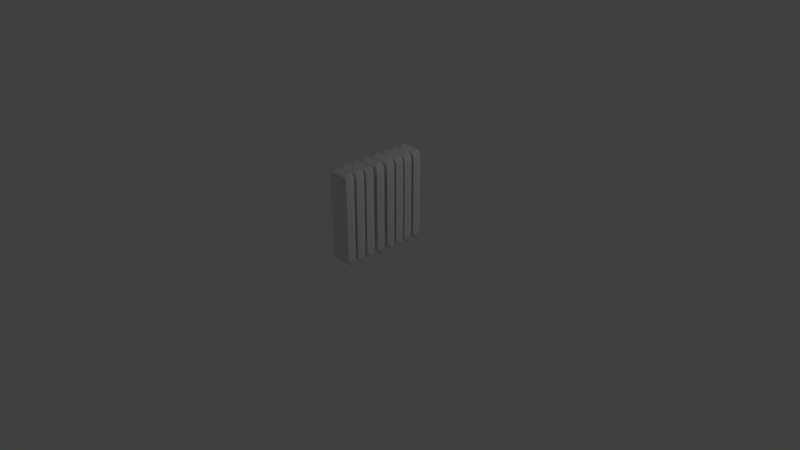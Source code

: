 # Source: Radiateur.blend  (saved by Blender 2.79.0; exported with 4.5.12 LTS)
import bpy
from mathutils import Matrix  # noqa: F401  (used for matrix-valued properties, if any)

bpy.ops.wm.read_factory_settings(use_empty=True)
scene = bpy.context.scene
scene.name = 'Scene'

# ---- collections
col_collection_1 = bpy.data.collections.new('Collection 1'); scene.collection.children.link(col_collection_1)

# ---- materials (node trees are filled in below, after node groups)
mat_material = bpy.data.materials.new('Material')
mat_material.alpha_threshold = 0.0
mat_material.use_transparent_shadow = False
mat_material.roughness = 0.5
mat_material.line_color = (0.0, 0.0, 0.0, 1.0)
mat_material_001 = bpy.data.materials.new('Material.001')
mat_material_001.alpha_threshold = 0.0
mat_material_001.use_transparent_shadow = False
mat_material_001.roughness = 0.5
mat_material_001.line_color = (0.0, 0.0, 0.0, 1.0)
mat_material_002 = bpy.data.materials.new('Material.002')
mat_material_002.alpha_threshold = 0.0
mat_material_002.use_transparent_shadow = False
mat_material_002.roughness = 0.5
mat_material_002.line_color = (0.0, 0.0, 0.0, 1.0)
mat_material_003 = bpy.data.materials.new('Material.003')
mat_material_003.alpha_threshold = 0.0
mat_material_003.use_transparent_shadow = False
mat_material_003.roughness = 0.5
mat_material_003.line_color = (0.0, 0.0, 0.0, 1.0)
mat_material_004 = bpy.data.materials.new('Material.004')
mat_material_004.alpha_threshold = 0.0
mat_material_004.use_transparent_shadow = False
mat_material_004.roughness = 0.5
mat_material_004.line_color = (0.0, 0.0, 0.0, 1.0)
mat_material_005 = bpy.data.materials.new('Material.005')
mat_material_005.alpha_threshold = 0.0
mat_material_005.use_transparent_shadow = False
mat_material_005.roughness = 0.5
mat_material_005.line_color = (0.0, 0.0, 0.0, 1.0)
mat_material_006 = bpy.data.materials.new('Material.006')
mat_material_006.alpha_threshold = 0.0
mat_material_006.use_transparent_shadow = False
mat_material_006.roughness = 0.5
mat_material_006.line_color = (0.0, 0.0, 0.0, 1.0)
mat_material_007 = bpy.data.materials.new('Material.007')
mat_material_007.alpha_threshold = 0.0
mat_material_007.use_transparent_shadow = False
mat_material_007.roughness = 0.5
mat_material_007.line_color = (0.0, 0.0, 0.0, 1.0)

# ---- material node trees

# ---- world
world_world = bpy.data.worlds.new('World'); scene.world = world_world
world_world.color = (0.05088, 0.05088, 0.05088)
world_world.use_sun_shadow = False
world_world.sun_shadow_jitter_overblur = 0.0
world_world.cycles.sampling_method = 'MANUAL'

# ---- cameras
cam_camera = bpy.data.cameras.new('Camera')
cam_camera.clip_end = 100.0
cam_camera.lens = 35.0
cam_camera.sensor_width = 32.0
cam_camera.sensor_height = 18.0
cam_camera.ortho_scale = 7.314
cam_camera.dof.focus_distance = 0.0
cam_camera.dof.aperture_fstop = 128.0

# ---- lights
light_lamp = bpy.data.lights.new('Lamp', 'POINT')
light_lamp.transmission_factor = 0.0
light_lamp.cutoff_distance = 30.0
light_lamp.energy = 100.0
light_lamp.shadow_buffer_clip_start = 1.001
light_lamp.shadow_soft_size = 0.1
light_lamp.shadow_maximum_resolution = 0.006
light_lamp.use_absolute_resolution = True

# ---- meshes
me_cylinder_004 = bpy.data.meshes.new('Cylinder.004')
me_cylinder_004.from_pydata([(0.0, 1.0, -1.0), (0.0, 1.0, 1.0), (0.3827, 0.9239, -1.0), (0.3827, 0.9239, 1.0), (0.7071, 0.7071, -1.0), (0.7071, 0.7071, 1.0), (0.9239, 0.3827, -1.0), (0.9239, 0.3827, 1.0), (1.0, -4.371e-08, -1.0), (1.0, -4.371e-08, 1.0), (0.9239, -0.3827, -1.0), (0.9239, -0.3827, 1.0), (0.7071, -0.7071, -1.0), (0.7071, -0.7071, 1.0), (0.3827, -0.9239, -1.0), (0.3827, -0.9239, 1.0), (1.51e-07, -1.0, -1.0), (1.51e-07, -1.0, 1.0), (-0.3827, -0.9239, -1.0), (-0.3827, -0.9239, 1.0), (-0.7071, -0.7071, -1.0), (-0.7071, -0.7071, 1.0), (-0.9239, -0.3827, -1.0), (-0.9239, -0.3827, 1.0), (-1.0, 1.192e-08, -1.0), (-1.0, 1.192e-08, 1.0), (-0.9239, 0.3827, -1.0), (-0.9239, 0.3827, 1.0), (-0.7071, 0.7071, -1.0), (-0.7071, 0.7071, 1.0), (-0.3827, 0.9239, -1.0), (-0.3827, 0.9239, 1.0)], [], [(0, 1, 3, 2), (2, 3, 5, 4), (4, 5, 7, 6), (6, 7, 9, 8), (8, 9, 11, 10), (10, 11, 13, 12), (12, 13, 15, 14), (14, 15, 17, 16), (16, 17, 19, 18), (18, 19, 21, 20), (20, 21, 23, 22), (22, 23, 25, 24), (24, 25, 27, 26), (26, 27, 29, 28), (3, 1, 31, 29, 27, 25, 23, 21, 19, 17, 15, 13, 11, 9, 7, 5), (28, 29, 31, 30), (30, 31, 1, 0), (0, 2, 4, 6, 8, 10, 12, 14, 16, 18, 20, 22, 24, 26, 28, 30)])
me_cylinder_004.use_remesh_preserve_volume = False
me_cylinder_004.use_remesh_preserve_attributes = False
me_cylinder_004.use_mirror_vertex_groups = False
me_cylinder_004.update()
me_cube = bpy.data.meshes.new('Cube')
me_cube.from_pydata([(0.933, 0.1755, -0.9307), (0.933, -0.1755, -0.9307), (-0.9123, -0.1755, -0.9368), (-0.9123, 0.1755, -0.9368), (0.9188, 0.1755, 0.9363), (0.9188, -0.1755, 0.9363), (-0.9157, -0.1755, 0.9416), (-0.9157, 0.1755, 0.9416), (1.032, -3.487e-08, -1.03), (-1.01, 3.461e-08, -1.037), (1.016, -1.275e-07, 1.036), (-1.014, 1.145e-08, 1.042), (0.8091, 0.1755, -0.9775), (-0.7831, 0.1755, -0.9775), (0.8091, -0.1755, -0.9775), (-0.7831, -0.1755, -0.9775), (0.8091, 0.1755, 0.9775), (-0.7831, 0.1755, 0.9775), (0.8091, -0.1755, 0.9775), (-0.7831, -0.1755, 0.9775), (-0.8675, -7.281e-08, 1.082), (0.8948, -1.191e-07, 1.082), (0.8948, -3.068e-08, -1.082), (-0.8675, -7.522e-09, -1.082), (0.9776, 0.1755, 0.8281), (0.9776, -0.1755, 0.8281), (-0.9774, -0.1755, 0.8281), (-0.9774, 0.1755, 0.8281), (-1.082, 1.322e-08, 0.9163), (1.081, -1.204e-07, 0.9163), (0.8276, 0.1796, 0.8471), (-0.8013, 0.1796, 0.8471), (0.8276, -0.1796, 0.8471), (-0.8013, -0.1796, 0.8471), (-1.082, 3.278e-08, -0.9114), (1.081, -4.218e-08, -0.9114), (0.8276, -0.1796, -0.8423), (-0.8013, -0.1796, -0.8423), (0.9776, 0.1755, -0.8233), (0.9776, -0.1755, -0.8233), (-0.9774, -0.1755, -0.8233), (-0.9774, 0.1755, -0.8233), (0.8276, 0.1796, -0.8423), (-0.8013, 0.1796, -0.8423)], [], [(23, 15, 2, 9), (20, 11, 6, 19), (29, 10, 5, 25), (33, 19, 6, 26), (28, 11, 7, 27), (43, 13, 3, 41), (26, 6, 11, 28), (24, 4, 10, 29), (17, 7, 11, 20), (13, 23, 9, 3), (0, 8, 22, 12), (12, 22, 23, 13), (4, 16, 21, 10), (16, 17, 20, 21), (38, 0, 12, 42), (42, 12, 13, 43), (25, 5, 18, 32), (32, 18, 19, 33), (10, 21, 18, 5), (21, 20, 19, 18), (8, 1, 14, 22), (22, 14, 15, 23), (36, 32, 33, 37), (39, 25, 32, 36), (16, 30, 31, 17), (4, 24, 30, 16), (38, 24, 29, 35), (40, 26, 28, 34), (17, 31, 27, 7), (34, 28, 27, 41), (37, 33, 26, 40), (35, 29, 25, 39), (8, 35, 39, 1), (15, 37, 40, 2), (9, 34, 41, 3), (2, 40, 34, 9), (0, 38, 35, 8), (1, 39, 36, 14), (14, 36, 37, 15), (30, 42, 43, 31), (24, 38, 42, 30), (31, 43, 41, 27)])
me_cube.materials.append(mat_material)
me_cube.use_remesh_preserve_volume = False
me_cube.use_remesh_preserve_attributes = False
me_cube.use_mirror_vertex_groups = False
me_cube.update()
me_cube_001 = bpy.data.meshes.new('Cube.001')
me_cube_001.from_pydata([(0.933, 0.1755, -0.9307), (0.933, -0.1755, -0.9307), (-0.9123, -0.1755, -0.9368), (-0.9123, 0.1755, -0.9368), (0.9188, 0.1755, 0.9363), (0.9188, -0.1755, 0.9363), (-0.9157, -0.1755, 0.9416), (-0.9157, 0.1755, 0.9416), (1.032, -3.487e-08, -1.03), (-1.01, 3.461e-08, -1.037), (1.016, -1.275e-07, 1.036), (-1.014, 1.145e-08, 1.042), (0.8091, 0.1755, -0.9775), (-0.7831, 0.1755, -0.9775), (0.8091, -0.1755, -0.9775), (-0.7831, -0.1755, -0.9775), (0.8091, 0.1755, 0.9775), (-0.7831, 0.1755, 0.9775), (0.8091, -0.1755, 0.9775), (-0.7831, -0.1755, 0.9775), (-0.8675, -7.281e-08, 1.082), (0.8948, -1.191e-07, 1.082), (0.8948, -3.068e-08, -1.082), (-0.8675, -7.522e-09, -1.082), (0.9776, 0.1755, 0.8281), (0.9776, -0.1755, 0.8281), (-0.9774, -0.1755, 0.8281), (-0.9774, 0.1755, 0.8281), (-1.082, 1.322e-08, 0.9163), (1.081, -1.204e-07, 0.9163), (0.8276, 0.1796, 0.8471), (-0.8013, 0.1796, 0.8471), (0.8276, -0.1796, 0.8471), (-0.8013, -0.1796, 0.8471), (-1.082, 3.278e-08, -0.9114), (1.081, -4.218e-08, -0.9114), (0.8276, -0.1796, -0.8423), (-0.8013, -0.1796, -0.8423), (0.9776, 0.1755, -0.8233), (0.9776, -0.1755, -0.8233), (-0.9774, -0.1755, -0.8233), (-0.9774, 0.1755, -0.8233), (0.8276, 0.1796, -0.8423), (-0.8013, 0.1796, -0.8423)], [], [(23, 15, 2, 9), (20, 11, 6, 19), (29, 10, 5, 25), (33, 19, 6, 26), (28, 11, 7, 27), (43, 13, 3, 41), (26, 6, 11, 28), (24, 4, 10, 29), (17, 7, 11, 20), (13, 23, 9, 3), (0, 8, 22, 12), (12, 22, 23, 13), (4, 16, 21, 10), (16, 17, 20, 21), (38, 0, 12, 42), (42, 12, 13, 43), (25, 5, 18, 32), (32, 18, 19, 33), (10, 21, 18, 5), (21, 20, 19, 18), (8, 1, 14, 22), (22, 14, 15, 23), (36, 32, 33, 37), (39, 25, 32, 36), (16, 30, 31, 17), (4, 24, 30, 16), (38, 24, 29, 35), (40, 26, 28, 34), (17, 31, 27, 7), (34, 28, 27, 41), (37, 33, 26, 40), (35, 29, 25, 39), (8, 35, 39, 1), (15, 37, 40, 2), (9, 34, 41, 3), (2, 40, 34, 9), (0, 38, 35, 8), (1, 39, 36, 14), (14, 36, 37, 15), (30, 42, 43, 31), (24, 38, 42, 30), (31, 43, 41, 27)])
me_cube_001.materials.append(mat_material_001)
me_cube_001.use_remesh_preserve_volume = False
me_cube_001.use_remesh_preserve_attributes = False
me_cube_001.use_mirror_vertex_groups = False
me_cube_001.update()
me_cube_002 = bpy.data.meshes.new('Cube.002')
me_cube_002.from_pydata([(0.933, 0.1755, -0.9307), (0.933, -0.1755, -0.9307), (-0.9123, -0.1755, -0.9368), (-0.9123, 0.1755, -0.9368), (0.9188, 0.1755, 0.9363), (0.9188, -0.1755, 0.9363), (-0.9157, -0.1755, 0.9416), (-0.9157, 0.1755, 0.9416), (1.032, -3.487e-08, -1.03), (-1.01, 3.461e-08, -1.037), (1.016, -1.275e-07, 1.036), (-1.014, 1.145e-08, 1.042), (0.8091, 0.1755, -0.9775), (-0.7831, 0.1755, -0.9775), (0.8091, -0.1755, -0.9775), (-0.7831, -0.1755, -0.9775), (0.8091, 0.1755, 0.9775), (-0.7831, 0.1755, 0.9775), (0.8091, -0.1755, 0.9775), (-0.7831, -0.1755, 0.9775), (-0.8675, -7.281e-08, 1.082), (0.8948, -1.191e-07, 1.082), (0.8948, -3.068e-08, -1.082), (-0.8675, -7.522e-09, -1.082), (0.9776, 0.1755, 0.8281), (0.9776, -0.1755, 0.8281), (-0.9774, -0.1755, 0.8281), (-0.9774, 0.1755, 0.8281), (-1.082, 1.322e-08, 0.9163), (1.081, -1.204e-07, 0.9163), (0.8276, 0.1796, 0.8471), (-0.8013, 0.1796, 0.8471), (0.8276, -0.1796, 0.8471), (-0.8013, -0.1796, 0.8471), (-1.082, 3.278e-08, -0.9114), (1.081, -4.218e-08, -0.9114), (0.8276, -0.1796, -0.8423), (-0.8013, -0.1796, -0.8423), (0.9776, 0.1755, -0.8233), (0.9776, -0.1755, -0.8233), (-0.9774, -0.1755, -0.8233), (-0.9774, 0.1755, -0.8233), (0.8276, 0.1796, -0.8423), (-0.8013, 0.1796, -0.8423)], [], [(23, 15, 2, 9), (20, 11, 6, 19), (29, 10, 5, 25), (33, 19, 6, 26), (28, 11, 7, 27), (43, 13, 3, 41), (26, 6, 11, 28), (24, 4, 10, 29), (17, 7, 11, 20), (13, 23, 9, 3), (0, 8, 22, 12), (12, 22, 23, 13), (4, 16, 21, 10), (16, 17, 20, 21), (38, 0, 12, 42), (42, 12, 13, 43), (25, 5, 18, 32), (32, 18, 19, 33), (10, 21, 18, 5), (21, 20, 19, 18), (8, 1, 14, 22), (22, 14, 15, 23), (36, 32, 33, 37), (39, 25, 32, 36), (16, 30, 31, 17), (4, 24, 30, 16), (38, 24, 29, 35), (40, 26, 28, 34), (17, 31, 27, 7), (34, 28, 27, 41), (37, 33, 26, 40), (35, 29, 25, 39), (8, 35, 39, 1), (15, 37, 40, 2), (9, 34, 41, 3), (2, 40, 34, 9), (0, 38, 35, 8), (1, 39, 36, 14), (14, 36, 37, 15), (30, 42, 43, 31), (24, 38, 42, 30), (31, 43, 41, 27)])
me_cube_002.materials.append(mat_material_002)
me_cube_002.use_remesh_preserve_volume = False
me_cube_002.use_remesh_preserve_attributes = False
me_cube_002.use_mirror_vertex_groups = False
me_cube_002.update()
me_cube_003 = bpy.data.meshes.new('Cube.003')
me_cube_003.from_pydata([(0.933, 0.1755, -0.9307), (0.933, -0.1755, -0.9307), (-0.9123, -0.1755, -0.9368), (-0.9123, 0.1755, -0.9368), (0.9188, 0.1755, 0.9363), (0.9188, -0.1755, 0.9363), (-0.9157, -0.1755, 0.9416), (-0.9157, 0.1755, 0.9416), (1.032, -3.487e-08, -1.03), (-1.01, 3.461e-08, -1.037), (1.016, -1.275e-07, 1.036), (-1.014, 1.145e-08, 1.042), (0.8091, 0.1755, -0.9775), (-0.7831, 0.1755, -0.9775), (0.8091, -0.1755, -0.9775), (-0.7831, -0.1755, -0.9775), (0.8091, 0.1755, 0.9775), (-0.7831, 0.1755, 0.9775), (0.8091, -0.1755, 0.9775), (-0.7831, -0.1755, 0.9775), (-0.8675, -7.281e-08, 1.082), (0.8948, -1.191e-07, 1.082), (0.8948, -3.068e-08, -1.082), (-0.8675, -7.522e-09, -1.082), (0.9776, 0.1755, 0.8281), (0.9776, -0.1755, 0.8281), (-0.9774, -0.1755, 0.8281), (-0.9774, 0.1755, 0.8281), (-1.082, 1.322e-08, 0.9163), (1.081, -1.204e-07, 0.9163), (0.8276, 0.1796, 0.8471), (-0.8013, 0.1796, 0.8471), (0.8276, -0.1796, 0.8471), (-0.8013, -0.1796, 0.8471), (-1.082, 3.278e-08, -0.9114), (1.081, -4.218e-08, -0.9114), (0.8276, -0.1796, -0.8423), (-0.8013, -0.1796, -0.8423), (0.9776, 0.1755, -0.8233), (0.9776, -0.1755, -0.8233), (-0.9774, -0.1755, -0.8233), (-0.9774, 0.1755, -0.8233), (0.8276, 0.1796, -0.8423), (-0.8013, 0.1796, -0.8423)], [], [(23, 15, 2, 9), (20, 11, 6, 19), (29, 10, 5, 25), (33, 19, 6, 26), (28, 11, 7, 27), (43, 13, 3, 41), (26, 6, 11, 28), (24, 4, 10, 29), (17, 7, 11, 20), (13, 23, 9, 3), (0, 8, 22, 12), (12, 22, 23, 13), (4, 16, 21, 10), (16, 17, 20, 21), (38, 0, 12, 42), (42, 12, 13, 43), (25, 5, 18, 32), (32, 18, 19, 33), (10, 21, 18, 5), (21, 20, 19, 18), (8, 1, 14, 22), (22, 14, 15, 23), (36, 32, 33, 37), (39, 25, 32, 36), (16, 30, 31, 17), (4, 24, 30, 16), (38, 24, 29, 35), (40, 26, 28, 34), (17, 31, 27, 7), (34, 28, 27, 41), (37, 33, 26, 40), (35, 29, 25, 39), (8, 35, 39, 1), (15, 37, 40, 2), (9, 34, 41, 3), (2, 40, 34, 9), (0, 38, 35, 8), (1, 39, 36, 14), (14, 36, 37, 15), (30, 42, 43, 31), (24, 38, 42, 30), (31, 43, 41, 27)])
me_cube_003.materials.append(mat_material_003)
me_cube_003.use_remesh_preserve_volume = False
me_cube_003.use_remesh_preserve_attributes = False
me_cube_003.use_mirror_vertex_groups = False
me_cube_003.update()
me_cube_004 = bpy.data.meshes.new('Cube.004')
me_cube_004.from_pydata([(0.933, 0.1755, -0.9307), (0.933, -0.1755, -0.9307), (-0.9123, -0.1755, -0.9368), (-0.9123, 0.1755, -0.9368), (0.9188, 0.1755, 0.9363), (0.9188, -0.1755, 0.9363), (-0.9157, -0.1755, 0.9416), (-0.9157, 0.1755, 0.9416), (1.032, -3.487e-08, -1.03), (-1.01, 3.461e-08, -1.037), (1.016, -1.275e-07, 1.036), (-1.014, 1.145e-08, 1.042), (0.8091, 0.1755, -0.9775), (-0.7831, 0.1755, -0.9775), (0.8091, -0.1755, -0.9775), (-0.7831, -0.1755, -0.9775), (0.8091, 0.1755, 0.9775), (-0.7831, 0.1755, 0.9775), (0.8091, -0.1755, 0.9775), (-0.7831, -0.1755, 0.9775), (-0.8675, -7.281e-08, 1.082), (0.8948, -1.191e-07, 1.082), (0.8948, -3.068e-08, -1.082), (-0.8675, -7.522e-09, -1.082), (0.9776, 0.1755, 0.8281), (0.9776, -0.1755, 0.8281), (-0.9774, -0.1755, 0.8281), (-0.9774, 0.1755, 0.8281), (-1.082, 1.322e-08, 0.9163), (1.081, -1.204e-07, 0.9163), (0.8276, 0.1796, 0.8471), (-0.8013, 0.1796, 0.8471), (0.8276, -0.1796, 0.8471), (-0.8013, -0.1796, 0.8471), (-1.082, 3.278e-08, -0.9114), (1.081, -4.218e-08, -0.9114), (0.8276, -0.1796, -0.8423), (-0.8013, -0.1796, -0.8423), (0.9776, 0.1755, -0.8233), (0.9776, -0.1755, -0.8233), (-0.9774, -0.1755, -0.8233), (-0.9774, 0.1755, -0.8233), (0.8276, 0.1796, -0.8423), (-0.8013, 0.1796, -0.8423)], [], [(23, 15, 2, 9), (20, 11, 6, 19), (29, 10, 5, 25), (33, 19, 6, 26), (28, 11, 7, 27), (43, 13, 3, 41), (26, 6, 11, 28), (24, 4, 10, 29), (17, 7, 11, 20), (13, 23, 9, 3), (0, 8, 22, 12), (12, 22, 23, 13), (4, 16, 21, 10), (16, 17, 20, 21), (38, 0, 12, 42), (42, 12, 13, 43), (25, 5, 18, 32), (32, 18, 19, 33), (10, 21, 18, 5), (21, 20, 19, 18), (8, 1, 14, 22), (22, 14, 15, 23), (36, 32, 33, 37), (39, 25, 32, 36), (16, 30, 31, 17), (4, 24, 30, 16), (38, 24, 29, 35), (40, 26, 28, 34), (17, 31, 27, 7), (34, 28, 27, 41), (37, 33, 26, 40), (35, 29, 25, 39), (8, 35, 39, 1), (15, 37, 40, 2), (9, 34, 41, 3), (2, 40, 34, 9), (0, 38, 35, 8), (1, 39, 36, 14), (14, 36, 37, 15), (30, 42, 43, 31), (24, 38, 42, 30), (31, 43, 41, 27)])
me_cube_004.materials.append(mat_material_004)
me_cube_004.use_remesh_preserve_volume = False
me_cube_004.use_remesh_preserve_attributes = False
me_cube_004.use_mirror_vertex_groups = False
me_cube_004.update()
me_cube_005 = bpy.data.meshes.new('Cube.005')
me_cube_005.from_pydata([(0.933, 0.1755, -0.9307), (0.933, -0.1755, -0.9307), (-0.9123, -0.1755, -0.9368), (-0.9123, 0.1755, -0.9368), (0.9188, 0.1755, 0.9363), (0.9188, -0.1755, 0.9363), (-0.9157, -0.1755, 0.9416), (-0.9157, 0.1755, 0.9416), (1.032, -3.487e-08, -1.03), (-1.01, 3.461e-08, -1.037), (1.016, -1.275e-07, 1.036), (-1.014, 1.145e-08, 1.042), (0.8091, 0.1755, -0.9775), (-0.7831, 0.1755, -0.9775), (0.8091, -0.1755, -0.9775), (-0.7831, -0.1755, -0.9775), (0.8091, 0.1755, 0.9775), (-0.7831, 0.1755, 0.9775), (0.8091, -0.1755, 0.9775), (-0.7831, -0.1755, 0.9775), (-0.8675, -7.281e-08, 1.082), (0.8948, -1.191e-07, 1.082), (0.8948, -3.068e-08, -1.082), (-0.8675, -7.522e-09, -1.082), (0.9776, 0.1755, 0.8281), (0.9776, -0.1755, 0.8281), (-0.9774, -0.1755, 0.8281), (-0.9774, 0.1755, 0.8281), (-1.082, 1.322e-08, 0.9163), (1.081, -1.204e-07, 0.9163), (0.8276, 0.1796, 0.8471), (-0.8013, 0.1796, 0.8471), (0.8276, -0.1796, 0.8471), (-0.8013, -0.1796, 0.8471), (-1.082, 3.278e-08, -0.9114), (1.081, -4.218e-08, -0.9114), (0.8276, -0.1796, -0.8423), (-0.8013, -0.1796, -0.8423), (0.9776, 0.1755, -0.8233), (0.9776, -0.1755, -0.8233), (-0.9774, -0.1755, -0.8233), (-0.9774, 0.1755, -0.8233), (0.8276, 0.1796, -0.8423), (-0.8013, 0.1796, -0.8423)], [], [(23, 15, 2, 9), (20, 11, 6, 19), (29, 10, 5, 25), (33, 19, 6, 26), (28, 11, 7, 27), (43, 13, 3, 41), (26, 6, 11, 28), (24, 4, 10, 29), (17, 7, 11, 20), (13, 23, 9, 3), (0, 8, 22, 12), (12, 22, 23, 13), (4, 16, 21, 10), (16, 17, 20, 21), (38, 0, 12, 42), (42, 12, 13, 43), (25, 5, 18, 32), (32, 18, 19, 33), (10, 21, 18, 5), (21, 20, 19, 18), (8, 1, 14, 22), (22, 14, 15, 23), (36, 32, 33, 37), (39, 25, 32, 36), (16, 30, 31, 17), (4, 24, 30, 16), (38, 24, 29, 35), (40, 26, 28, 34), (17, 31, 27, 7), (34, 28, 27, 41), (37, 33, 26, 40), (35, 29, 25, 39), (8, 35, 39, 1), (15, 37, 40, 2), (9, 34, 41, 3), (2, 40, 34, 9), (0, 38, 35, 8), (1, 39, 36, 14), (14, 36, 37, 15), (30, 42, 43, 31), (24, 38, 42, 30), (31, 43, 41, 27)])
me_cube_005.materials.append(mat_material_005)
me_cube_005.use_remesh_preserve_volume = False
me_cube_005.use_remesh_preserve_attributes = False
me_cube_005.use_mirror_vertex_groups = False
me_cube_005.update()
me_cube_006 = bpy.data.meshes.new('Cube.006')
me_cube_006.from_pydata([(0.933, 0.1755, -0.9307), (0.933, -0.1755, -0.9307), (-0.9123, -0.1755, -0.9368), (-0.9123, 0.1755, -0.9368), (0.9188, 0.1755, 0.9363), (0.9188, -0.1755, 0.9363), (-0.9157, -0.1755, 0.9416), (-0.9157, 0.1755, 0.9416), (1.032, -3.487e-08, -1.03), (-1.01, 3.461e-08, -1.037), (1.016, -1.275e-07, 1.036), (-1.014, 1.145e-08, 1.042), (0.8091, 0.1755, -0.9775), (-0.7831, 0.1755, -0.9775), (0.8091, -0.1755, -0.9775), (-0.7831, -0.1755, -0.9775), (0.8091, 0.1755, 0.9775), (-0.7831, 0.1755, 0.9775), (0.8091, -0.1755, 0.9775), (-0.7831, -0.1755, 0.9775), (-0.8675, -7.281e-08, 1.082), (0.8948, -1.191e-07, 1.082), (0.8948, -3.068e-08, -1.082), (-0.8675, -7.522e-09, -1.082), (0.9776, 0.1755, 0.8281), (0.9776, -0.1755, 0.8281), (-0.9774, -0.1755, 0.8281), (-0.9774, 0.1755, 0.8281), (-1.082, 1.322e-08, 0.9163), (1.081, -1.204e-07, 0.9163), (0.8276, 0.1796, 0.8471), (-0.8013, 0.1796, 0.8471), (0.8276, -0.1796, 0.8471), (-0.8013, -0.1796, 0.8471), (-1.082, 3.278e-08, -0.9114), (1.081, -4.218e-08, -0.9114), (0.8276, -0.1796, -0.8423), (-0.8013, -0.1796, -0.8423), (0.9776, 0.1755, -0.8233), (0.9776, -0.1755, -0.8233), (-0.9774, -0.1755, -0.8233), (-0.9774, 0.1755, -0.8233), (0.8276, 0.1796, -0.8423), (-0.8013, 0.1796, -0.8423)], [], [(23, 15, 2, 9), (20, 11, 6, 19), (29, 10, 5, 25), (33, 19, 6, 26), (28, 11, 7, 27), (43, 13, 3, 41), (26, 6, 11, 28), (24, 4, 10, 29), (17, 7, 11, 20), (13, 23, 9, 3), (0, 8, 22, 12), (12, 22, 23, 13), (4, 16, 21, 10), (16, 17, 20, 21), (38, 0, 12, 42), (42, 12, 13, 43), (25, 5, 18, 32), (32, 18, 19, 33), (10, 21, 18, 5), (21, 20, 19, 18), (8, 1, 14, 22), (22, 14, 15, 23), (36, 32, 33, 37), (39, 25, 32, 36), (16, 30, 31, 17), (4, 24, 30, 16), (38, 24, 29, 35), (40, 26, 28, 34), (17, 31, 27, 7), (34, 28, 27, 41), (37, 33, 26, 40), (35, 29, 25, 39), (8, 35, 39, 1), (15, 37, 40, 2), (9, 34, 41, 3), (2, 40, 34, 9), (0, 38, 35, 8), (1, 39, 36, 14), (14, 36, 37, 15), (30, 42, 43, 31), (24, 38, 42, 30), (31, 43, 41, 27)])
me_cube_006.materials.append(mat_material_006)
me_cube_006.use_remesh_preserve_volume = False
me_cube_006.use_remesh_preserve_attributes = False
me_cube_006.use_mirror_vertex_groups = False
me_cube_006.update()
me_cube_007 = bpy.data.meshes.new('Cube.007')
me_cube_007.from_pydata([(0.933, 0.1755, -0.9307), (0.933, -0.1755, -0.9307), (-0.9123, -0.1755, -0.9368), (-0.9123, 0.1755, -0.9368), (0.9188, 0.1755, 0.9363), (0.9188, -0.1755, 0.9363), (-0.9157, -0.1755, 0.9416), (-0.9157, 0.1755, 0.9416), (1.032, -3.487e-08, -1.03), (-1.01, 3.461e-08, -1.037), (1.016, -1.275e-07, 1.036), (-1.014, 1.145e-08, 1.042), (0.8091, 0.1755, -0.9775), (-0.7831, 0.1755, -0.9775), (0.8091, -0.1755, -0.9775), (-0.7831, -0.1755, -0.9775), (0.8091, 0.1755, 0.9775), (-0.7831, 0.1755, 0.9775), (0.8091, -0.1755, 0.9775), (-0.7831, -0.1755, 0.9775), (-0.8675, -7.281e-08, 1.082), (0.8948, -1.191e-07, 1.082), (0.8948, -3.068e-08, -1.082), (-0.8675, -7.522e-09, -1.082), (0.9776, 0.1755, 0.8281), (0.9776, -0.1755, 0.8281), (-0.9774, -0.1755, 0.8281), (-0.9774, 0.1755, 0.8281), (-1.082, 1.322e-08, 0.9163), (1.081, -1.204e-07, 0.9163), (0.8276, 0.1796, 0.8471), (-0.8013, 0.1796, 0.8471), (0.8276, -0.1796, 0.8471), (-0.8013, -0.1796, 0.8471), (-1.082, 3.278e-08, -0.9114), (1.081, -4.218e-08, -0.9114), (0.8276, -0.1796, -0.8423), (-0.8013, -0.1796, -0.8423), (0.9776, 0.1755, -0.8233), (0.9776, -0.1755, -0.8233), (-0.9774, -0.1755, -0.8233), (-0.9774, 0.1755, -0.8233), (0.8276, 0.1796, -0.8423), (-0.8013, 0.1796, -0.8423)], [], [(23, 15, 2, 9), (20, 11, 6, 19), (29, 10, 5, 25), (33, 19, 6, 26), (28, 11, 7, 27), (43, 13, 3, 41), (26, 6, 11, 28), (24, 4, 10, 29), (17, 7, 11, 20), (13, 23, 9, 3), (0, 8, 22, 12), (12, 22, 23, 13), (4, 16, 21, 10), (16, 17, 20, 21), (38, 0, 12, 42), (42, 12, 13, 43), (25, 5, 18, 32), (32, 18, 19, 33), (10, 21, 18, 5), (21, 20, 19, 18), (8, 1, 14, 22), (22, 14, 15, 23), (36, 32, 33, 37), (39, 25, 32, 36), (16, 30, 31, 17), (4, 24, 30, 16), (38, 24, 29, 35), (40, 26, 28, 34), (17, 31, 27, 7), (34, 28, 27, 41), (37, 33, 26, 40), (35, 29, 25, 39), (8, 35, 39, 1), (15, 37, 40, 2), (9, 34, 41, 3), (2, 40, 34, 9), (0, 38, 35, 8), (1, 39, 36, 14), (14, 36, 37, 15), (30, 42, 43, 31), (24, 38, 42, 30), (31, 43, 41, 27)])
me_cube_007.materials.append(mat_material_007)
me_cube_007.use_remesh_preserve_volume = False
me_cube_007.use_remesh_preserve_attributes = False
me_cube_007.use_mirror_vertex_groups = False
me_cube_007.update()
me_cylinder_002 = bpy.data.meshes.new('Cylinder.002')
me_cylinder_002.from_pydata([(0.0, 1.0, -1.0), (0.0, 1.0, 1.0), (0.02454, 0.9997, -1.0), (0.02454, 0.9997, 1.0), (0.04907, 0.9988, -1.0), (0.04907, 0.9988, 1.0), (0.07356, 0.9973, -1.0), (0.07356, 0.9973, 1.0), (0.09802, 0.9952, -1.0), (0.09802, 0.9952, 1.0), (0.1224, 0.9925, -1.0), (0.1224, 0.9925, 1.0), (0.1467, 0.9892, -1.0), (0.1467, 0.9892, 1.0), (0.171, 0.9853, -1.0), (0.171, 0.9853, 1.0), (0.1951, 0.9808, -1.0), (0.1951, 0.9808, 1.0), (0.2191, 0.9757, -1.0), (0.2191, 0.9757, 1.0), (0.243, 0.97, -1.0), (0.243, 0.97, 1.0), (0.2667, 0.9638, -1.0), (0.2667, 0.9638, 1.0), (0.2903, 0.9569, -1.0), (0.2903, 0.9569, 1.0), (0.3137, 0.9495, -1.0), (0.3137, 0.9495, 1.0), (0.3369, 0.9415, -1.0), (0.3369, 0.9415, 1.0), (0.3599, 0.933, -1.0), (0.3599, 0.933, 1.0), (0.3827, 0.9239, -1.0), (0.3827, 0.9239, 1.0), (0.4052, 0.9142, -1.0), (0.4052, 0.9142, 1.0), (0.4276, 0.904, -1.0), (0.4276, 0.904, 1.0), (0.4496, 0.8932, -1.0), (0.4496, 0.8932, 1.0), (0.4714, 0.8819, -1.0), (0.4714, 0.8819, 1.0), (0.4929, 0.8701, -1.0), (0.4929, 0.8701, 1.0), (0.5141, 0.8577, -1.0), (0.5141, 0.8577, 1.0), (0.535, 0.8449, -1.0), (0.535, 0.8449, 1.0), (0.5556, 0.8315, -1.0), (0.5556, 0.8315, 1.0), (0.5758, 0.8176, -1.0), (0.5758, 0.8176, 1.0), (0.5957, 0.8032, -1.0), (0.5957, 0.8032, 1.0), (0.6152, 0.7883, -1.0), (0.6152, 0.7883, 1.0), (0.6344, 0.773, -1.0), (0.6344, 0.773, 1.0), (0.6532, 0.7572, -1.0), (0.6532, 0.7572, 1.0), (0.6716, 0.741, -1.0), (0.6716, 0.741, 1.0), (0.6895, 0.7242, -1.0), (0.6895, 0.7242, 1.0), (0.7071, 0.7071, -1.0), (0.7071, 0.7071, 1.0), (0.7242, 0.6895, -1.0), (0.7242, 0.6895, 1.0), (0.741, 0.6716, -1.0), (0.741, 0.6716, 1.0), (0.7572, 0.6532, -1.0), (0.7572, 0.6532, 1.0), (0.773, 0.6344, -1.0), (0.773, 0.6344, 1.0), (0.7883, 0.6152, -1.0), (0.7883, 0.6152, 1.0), (0.8032, 0.5957, -1.0), (0.8032, 0.5957, 1.0), (0.8176, 0.5758, -1.0), (0.8176, 0.5758, 1.0), (0.8315, 0.5556, -1.0), (0.8315, 0.5556, 1.0), (0.8449, 0.535, -1.0), (0.8449, 0.535, 1.0), (0.8577, 0.5141, -1.0), (0.8577, 0.5141, 1.0), (0.8701, 0.4929, -1.0), (0.8701, 0.4929, 1.0), (0.8819, 0.4714, -1.0), (0.8819, 0.4714, 1.0), (0.8932, 0.4496, -1.0), (0.8932, 0.4496, 1.0), (0.904, 0.4276, -1.0), (0.904, 0.4276, 1.0), (0.9142, 0.4052, -1.0), (0.9142, 0.4052, 1.0), (0.9239, 0.3827, -1.0), (0.9239, 0.3827, 1.0), (0.933, 0.3599, -1.0), (0.933, 0.3599, 1.0), (0.9415, 0.3369, -1.0), (0.9415, 0.3369, 1.0), (0.9495, 0.3137, -1.0), (0.9495, 0.3137, 1.0), (0.9569, 0.2903, -1.0), (0.9569, 0.2903, 1.0), (0.9638, 0.2667, -1.0), (0.9638, 0.2667, 1.0), (0.97, 0.243, -1.0), (0.97, 0.243, 1.0), (0.9757, 0.2191, -1.0), (0.9757, 0.2191, 1.0), (0.9808, 0.1951, -1.0), (0.9808, 0.1951, 1.0), (0.9853, 0.171, -1.0), (0.9853, 0.171, 1.0), (0.9892, 0.1467, -1.0), (0.9892, 0.1467, 1.0), (0.9925, 0.1224, -1.0), (0.9925, 0.1224, 1.0), (0.9952, 0.09802, -1.0), (0.9952, 0.09802, 1.0), (0.9973, 0.07357, -1.0), (0.9973, 0.07357, 1.0), (0.9988, 0.04907, -1.0), (0.9988, 0.04907, 1.0), (0.9997, 0.02454, -1.0), (0.9997, 0.02454, 1.0), (1.0, 9.1e-07, -1.0), (1.0, 9.1e-07, 1.0), (0.9997, -0.02454, -1.0), (0.9997, -0.02454, 1.0), (0.9988, -0.04907, -1.0), (0.9988, -0.04907, 1.0), (0.9973, -0.07356, -1.0), (0.9973, -0.07356, 1.0), (0.9952, -0.09802, -1.0), (0.9952, -0.09802, 1.0), (0.9925, -0.1224, -1.0), (0.9925, -0.1224, 1.0), (0.9892, -0.1467, -1.0), (0.9892, -0.1467, 1.0), (0.9853, -0.171, -1.0), (0.9853, -0.171, 1.0), (0.9808, -0.1951, -1.0), (0.9808, -0.1951, 1.0), (0.9757, -0.2191, -1.0), (0.9757, -0.2191, 1.0), (0.97, -0.243, -1.0), (0.97, -0.243, 1.0), (0.9638, -0.2667, -1.0), (0.9638, -0.2667, 1.0), (0.9569, -0.2903, -1.0), (0.9569, -0.2903, 1.0), (0.9495, -0.3137, -1.0), (0.9495, -0.3137, 1.0), (0.9415, -0.3369, -1.0), (0.9415, -0.3369, 1.0), (0.933, -0.3599, -1.0), (0.933, -0.3599, 1.0), (0.9239, -0.3827, -1.0), (0.9239, -0.3827, 1.0), (0.9142, -0.4052, -1.0), (0.9142, -0.4052, 1.0), (0.904, -0.4276, -1.0), (0.904, -0.4276, 1.0), (0.8932, -0.4496, -1.0), (0.8932, -0.4496, 1.0), (0.8819, -0.4714, -1.0), (0.8819, -0.4714, 1.0), (0.8701, -0.4929, -1.0), (0.8701, -0.4929, 1.0), (0.8577, -0.5141, -1.0), (0.8577, -0.5141, 1.0), (0.8449, -0.535, -1.0), (0.8449, -0.535, 1.0), (0.8315, -0.5556, -1.0), (0.8315, -0.5556, 1.0), (0.8176, -0.5758, -1.0), (0.8176, -0.5758, 1.0), (0.8032, -0.5957, -1.0), (0.8032, -0.5957, 1.0), (0.7883, -0.6152, -1.0), (0.7883, -0.6152, 1.0), (0.773, -0.6344, -1.0), (0.773, -0.6344, 1.0), (0.7572, -0.6532, -1.0), (0.7572, -0.6532, 1.0), (0.741, -0.6716, -1.0), (0.741, -0.6716, 1.0), (0.7242, -0.6895, -1.0), (0.7242, -0.6895, 1.0), (0.7071, -0.7071, -1.0), (0.7071, -0.7071, 1.0), (0.6895, -0.7242, -1.0), (0.6895, -0.7242, 1.0), (0.6716, -0.741, -1.0), (0.6716, -0.741, 1.0), (0.6532, -0.7572, -1.0), (0.6532, -0.7572, 1.0), (0.6344, -0.773, -1.0), (0.6344, -0.773, 1.0), (0.6152, -0.7883, -1.0), (0.6152, -0.7883, 1.0), (0.5957, -0.8032, -1.0), (0.5957, -0.8032, 1.0), (0.5758, -0.8176, -1.0), (0.5758, -0.8176, 1.0), (0.5556, -0.8315, -1.0), (0.5556, -0.8315, 1.0), (0.535, -0.8449, -1.0), (0.535, -0.8449, 1.0), (0.5141, -0.8577, -1.0), (0.5141, -0.8577, 1.0), (0.4929, -0.8701, -1.0), (0.4929, -0.8701, 1.0), (0.4714, -0.8819, -1.0), (0.4714, -0.8819, 1.0), (0.4496, -0.8932, -1.0), (0.4496, -0.8932, 1.0), (0.4276, -0.904, -1.0), (0.4276, -0.904, 1.0), (0.4052, -0.9142, -1.0), (0.4052, -0.9142, 1.0), (0.3827, -0.9239, -1.0), (0.3827, -0.9239, 1.0), (0.3599, -0.933, -1.0), (0.3599, -0.933, 1.0), (0.3369, -0.9415, -1.0), (0.3369, -0.9415, 1.0), (0.3137, -0.9495, -1.0), (0.3137, -0.9495, 1.0), (0.2903, -0.9569, -1.0), (0.2903, -0.9569, 1.0), (0.2667, -0.9638, -1.0), (0.2667, -0.9638, 1.0), (0.243, -0.97, -1.0), (0.243, -0.97, 1.0), (0.2191, -0.9757, -1.0), (0.2191, -0.9757, 1.0), (0.1951, -0.9808, -1.0), (0.1951, -0.9808, 1.0), (0.171, -0.9853, -1.0), (0.171, -0.9853, 1.0), (0.1467, -0.9892, -1.0), (0.1467, -0.9892, 1.0), (0.1224, -0.9925, -1.0), (0.1224, -0.9925, 1.0), (0.09802, -0.9952, -1.0), (0.09802, -0.9952, 1.0), (0.07356, -0.9973, -1.0), (0.07356, -0.9973, 1.0), (0.04907, -0.9988, -1.0), (0.04907, -0.9988, 1.0), (0.02454, -0.9997, -1.0), (0.02454, -0.9997, 1.0), (-1.518e-06, -1.0, -1.0), (-1.518e-06, -1.0, 1.0), (-0.02454, -0.9997, -1.0), (-0.02454, -0.9997, 1.0), (-0.04907, -0.9988, -1.0), (-0.04907, -0.9988, 1.0), (-0.07357, -0.9973, -1.0), (-0.07357, -0.9973, 1.0), (-0.09802, -0.9952, -1.0), (-0.09802, -0.9952, 1.0), (-0.1224, -0.9925, -1.0), (-0.1224, -0.9925, 1.0), (-0.1467, -0.9892, -1.0), (-0.1467, -0.9892, 1.0), (-0.171, -0.9853, -1.0), (-0.171, -0.9853, 1.0), (-0.1951, -0.9808, -1.0), (-0.1951, -0.9808, 1.0), (-0.2191, -0.9757, -1.0), (-0.2191, -0.9757, 1.0), (-0.243, -0.97, -1.0), (-0.243, -0.97, 1.0), (-0.2667, -0.9638, -1.0), (-0.2667, -0.9638, 1.0), (-0.2903, -0.9569, -1.0), (-0.2903, -0.9569, 1.0), (-0.3137, -0.9495, -1.0), (-0.3137, -0.9495, 1.0), (-0.3369, -0.9415, -1.0), (-0.3369, -0.9415, 1.0), (-0.3599, -0.933, -1.0), (-0.3599, -0.933, 1.0), (-0.3827, -0.9239, -1.0), (-0.3827, -0.9239, 1.0), (-0.4052, -0.9142, -1.0), (-0.4052, -0.9142, 1.0), (-0.4276, -0.904, -1.0), (-0.4276, -0.904, 1.0), (-0.4496, -0.8932, -1.0), (-0.4496, -0.8932, 1.0), (-0.4714, -0.8819, -1.0), (-0.4714, -0.8819, 1.0), (-0.4929, -0.8701, -1.0), (-0.4929, -0.8701, 1.0), (-0.5141, -0.8577, -1.0), (-0.5141, -0.8577, 1.0), (-0.535, -0.8449, -1.0), (-0.535, -0.8449, 1.0), (-0.5556, -0.8315, -1.0), (-0.5556, -0.8315, 1.0), (-0.5758, -0.8176, -1.0), (-0.5758, -0.8176, 1.0), (-0.5957, -0.8032, -1.0), (-0.5957, -0.8032, 1.0), (-0.6152, -0.7883, -1.0), (-0.6152, -0.7883, 1.0), (-0.6344, -0.773, -1.0), (-0.6344, -0.773, 1.0), (-0.6532, -0.7572, -1.0), (-0.6532, -0.7572, 1.0), (-0.6716, -0.7409, -1.0), (-0.6716, -0.7409, 1.0), (-0.6895, -0.7242, -1.0), (-0.6895, -0.7242, 1.0), (-0.7071, -0.7071, -1.0), (-0.7071, -0.7071, 1.0), (-0.7242, -0.6895, -1.0), (-0.7242, -0.6895, 1.0), (-0.741, -0.6716, -1.0), (-0.741, -0.6716, 1.0), (-0.7572, -0.6532, -1.0), (-0.7572, -0.6532, 1.0), (-0.773, -0.6344, -1.0), (-0.773, -0.6344, 1.0), (-0.7883, -0.6152, -1.0), (-0.7883, -0.6152, 1.0), (-0.8032, -0.5957, -1.0), (-0.8032, -0.5957, 1.0), (-0.8176, -0.5758, -1.0), (-0.8176, -0.5758, 1.0), (-0.8315, -0.5556, -1.0), (-0.8315, -0.5556, 1.0), (-0.8449, -0.535, -1.0), (-0.8449, -0.535, 1.0), (-0.8577, -0.5141, -1.0), (-0.8577, -0.5141, 1.0), (-0.8701, -0.4929, -1.0), (-0.8701, -0.4929, 1.0), (-0.8819, -0.4714, -1.0), (-0.8819, -0.4714, 1.0), (-0.8932, -0.4496, -1.0), (-0.8932, -0.4496, 1.0), (-0.904, -0.4276, -1.0), (-0.904, -0.4276, 1.0), (-0.9142, -0.4052, -1.0), (-0.9142, -0.4052, 1.0), (-0.9239, -0.3827, -1.0), (-0.9239, -0.3827, 1.0), (-0.933, -0.3599, -1.0), (-0.933, -0.3599, 1.0), (-0.9415, -0.3369, -1.0), (-0.9415, -0.3369, 1.0), (-0.9495, -0.3137, -1.0), (-0.9495, -0.3137, 1.0), (-0.9569, -0.2903, -1.0), (-0.9569, -0.2903, 1.0), (-0.9638, -0.2667, -1.0), (-0.9638, -0.2667, 1.0), (-0.97, -0.243, -1.0), (-0.97, -0.243, 1.0), (-0.9757, -0.2191, -1.0), (-0.9757, -0.2191, 1.0), (-0.9808, -0.1951, -1.0), (-0.9808, -0.1951, 1.0), (-0.9853, -0.171, -1.0), (-0.9853, -0.171, 1.0), (-0.9892, -0.1467, -1.0), (-0.9892, -0.1467, 1.0), (-0.9925, -0.1224, -1.0), (-0.9925, -0.1224, 1.0), (-0.9952, -0.09801, -1.0), (-0.9952, -0.09801, 1.0), (-0.9973, -0.07356, -1.0), (-0.9973, -0.07356, 1.0), (-0.9988, -0.04906, -1.0), (-0.9988, -0.04906, 1.0), (-0.9997, -0.02454, -1.0), (-0.9997, -0.02454, 1.0), (-1.0, 5.734e-06, -1.0), (-1.0, 5.734e-06, 1.0), (-0.9997, 0.02455, -1.0), (-0.9997, 0.02455, 1.0), (-0.9988, 0.04907, -1.0), (-0.9988, 0.04907, 1.0), (-0.9973, 0.07357, -1.0), (-0.9973, 0.07357, 1.0), (-0.9952, 0.09802, -1.0), (-0.9952, 0.09802, 1.0), (-0.9925, 0.1224, -1.0), (-0.9925, 0.1224, 1.0), (-0.9892, 0.1467, -1.0), (-0.9892, 0.1467, 1.0), (-0.9853, 0.171, -1.0), (-0.9853, 0.171, 1.0), (-0.9808, 0.1951, -1.0), (-0.9808, 0.1951, 1.0), (-0.9757, 0.2191, -1.0), (-0.9757, 0.2191, 1.0), (-0.97, 0.243, -1.0), (-0.97, 0.243, 1.0), (-0.9638, 0.2667, -1.0), (-0.9638, 0.2667, 1.0), (-0.9569, 0.2903, -1.0), (-0.9569, 0.2903, 1.0), (-0.9495, 0.3137, -1.0), (-0.9495, 0.3137, 1.0), (-0.9415, 0.3369, -1.0), (-0.9415, 0.3369, 1.0), (-0.933, 0.3599, -1.0), (-0.933, 0.3599, 1.0), (-0.9239, 0.3827, -1.0), (-0.9239, 0.3827, 1.0), (-0.9142, 0.4052, -1.0), (-0.9142, 0.4052, 1.0), (-0.904, 0.4276, -1.0), (-0.904, 0.4276, 1.0), (-0.8932, 0.4496, -1.0), (-0.8932, 0.4496, 1.0), (-0.8819, 0.4714, -1.0), (-0.8819, 0.4714, 1.0), (-0.8701, 0.4929, -1.0), (-0.8701, 0.4929, 1.0), (-0.8577, 0.5141, -1.0), (-0.8577, 0.5141, 1.0), (-0.8448, 0.535, -1.0), (-0.8448, 0.535, 1.0), (-0.8315, 0.5556, -1.0), (-0.8315, 0.5556, 1.0), (-0.8176, 0.5758, -1.0), (-0.8176, 0.5758, 1.0), (-0.8032, 0.5957, -1.0), (-0.8032, 0.5957, 1.0), (-0.7883, 0.6152, -1.0), (-0.7883, 0.6152, 1.0), (-0.773, 0.6344, -1.0), (-0.773, 0.6344, 1.0), (-0.7572, 0.6532, -1.0), (-0.7572, 0.6532, 1.0), (-0.7409, 0.6716, -1.0), (-0.7409, 0.6716, 1.0), (-0.7242, 0.6895, -1.0), (-0.7242, 0.6895, 1.0), (-0.7071, 0.7071, -1.0), (-0.7071, 0.7071, 1.0), (-0.6895, 0.7243, -1.0), (-0.6895, 0.7243, 1.0), (-0.6716, 0.741, -1.0), (-0.6716, 0.741, 1.0), (-0.6532, 0.7572, -1.0), (-0.6532, 0.7572, 1.0), (-0.6344, 0.773, -1.0), (-0.6344, 0.773, 1.0), (-0.6152, 0.7884, -1.0), (-0.6152, 0.7884, 1.0), (-0.5957, 0.8032, -1.0), (-0.5957, 0.8032, 1.0), (-0.5758, 0.8176, -1.0), (-0.5758, 0.8176, 1.0), (-0.5556, 0.8315, -1.0), (-0.5556, 0.8315, 1.0), (-0.535, 0.8449, -1.0), (-0.535, 0.8449, 1.0), (-0.5141, 0.8577, -1.0), (-0.5141, 0.8577, 1.0), (-0.4929, 0.8701, -1.0), (-0.4929, 0.8701, 1.0), (-0.4714, 0.8819, -1.0), (-0.4714, 0.8819, 1.0), (-0.4496, 0.8932, -1.0), (-0.4496, 0.8932, 1.0), (-0.4275, 0.904, -1.0), (-0.4275, 0.904, 1.0), (-0.4052, 0.9142, -1.0), (-0.4052, 0.9142, 1.0), (-0.3827, 0.9239, -1.0), (-0.3827, 0.9239, 1.0), (-0.3599, 0.933, -1.0), (-0.3599, 0.933, 1.0), (-0.3369, 0.9415, -1.0), (-0.3369, 0.9415, 1.0), (-0.3137, 0.9495, -1.0), (-0.3137, 0.9495, 1.0), (-0.2903, 0.9569, -1.0), (-0.2903, 0.9569, 1.0), (-0.2667, 0.9638, -1.0), (-0.2667, 0.9638, 1.0), (-0.243, 0.97, -1.0), (-0.243, 0.97, 1.0), (-0.2191, 0.9757, -1.0), (-0.2191, 0.9757, 1.0), (-0.1951, 0.9808, -1.0), (-0.1951, 0.9808, 1.0), (-0.171, 0.9853, -1.0), (-0.171, 0.9853, 1.0), (-0.1467, 0.9892, -1.0), (-0.1467, 0.9892, 1.0), (-0.1224, 0.9925, -1.0), (-0.1224, 0.9925, 1.0), (-0.09801, 0.9952, -1.0), (-0.09801, 0.9952, 1.0), (-0.07355, 0.9973, -1.0), (-0.07355, 0.9973, 1.0), (-0.04906, 0.9988, -1.0), (-0.04906, 0.9988, 1.0), (-0.02453, 0.9997, -1.0), (-0.02453, 0.9997, 1.0)], [], [(0, 1, 3, 2), (2, 3, 5, 4), (4, 5, 7, 6), (6, 7, 9, 8), (8, 9, 11, 10), (10, 11, 13, 12), (12, 13, 15, 14), (14, 15, 17, 16), (16, 17, 19, 18), (18, 19, 21, 20), (20, 21, 23, 22), (22, 23, 25, 24), (24, 25, 27, 26), (26, 27, 29, 28), (28, 29, 31, 30), (30, 31, 33, 32), (32, 33, 35, 34), (34, 35, 37, 36), (36, 37, 39, 38), (38, 39, 41, 40), (40, 41, 43, 42), (42, 43, 45, 44), (44, 45, 47, 46), (46, 47, 49, 48), (48, 49, 51, 50), (50, 51, 53, 52), (52, 53, 55, 54), (54, 55, 57, 56), (56, 57, 59, 58), (58, 59, 61, 60), (60, 61, 63, 62), (62, 63, 65, 64), (64, 65, 67, 66), (66, 67, 69, 68), (68, 69, 71, 70), (70, 71, 73, 72), (72, 73, 75, 74), (74, 75, 77, 76), (76, 77, 79, 78), (78, 79, 81, 80), (80, 81, 83, 82), (82, 83, 85, 84), (84, 85, 87, 86), (86, 87, 89, 88), (88, 89, 91, 90), (90, 91, 93, 92), (92, 93, 95, 94), (94, 95, 97, 96), (96, 97, 99, 98), (98, 99, 101, 100), (100, 101, 103, 102), (102, 103, 105, 104), (104, 105, 107, 106), (106, 107, 109, 108), (108, 109, 111, 110), (110, 111, 113, 112), (112, 113, 115, 114), (114, 115, 117, 116), (116, 117, 119, 118), (118, 119, 121, 120), (120, 121, 123, 122), (122, 123, 125, 124), (124, 125, 127, 126), (126, 127, 129, 128), (128, 129, 131, 130), (130, 131, 133, 132), (132, 133, 135, 134), (134, 135, 137, 136), (136, 137, 139, 138), (138, 139, 141, 140), (140, 141, 143, 142), (142, 143, 145, 144), (144, 145, 147, 146), (146, 147, 149, 148), (148, 149, 151, 150), (150, 151, 153, 152), (152, 153, 155, 154), (154, 155, 157, 156), (156, 157, 159, 158), (158, 159, 161, 160), (160, 161, 163, 162), (162, 163, 165, 164), (164, 165, 167, 166), (166, 167, 169, 168), (168, 169, 171, 170), (170, 171, 173, 172), (172, 173, 175, 174), (174, 175, 177, 176), (176, 177, 179, 178), (178, 179, 181, 180), (180, 181, 183, 182), (182, 183, 185, 184), (184, 185, 187, 186), (186, 187, 189, 188), (188, 189, 191, 190), (190, 191, 193, 192), (192, 193, 195, 194), (194, 195, 197, 196), (196, 197, 199, 198), (198, 199, 201, 200), (200, 201, 203, 202), (202, 203, 205, 204), (204, 205, 207, 206), (206, 207, 209, 208), (208, 209, 211, 210), (210, 211, 213, 212), (212, 213, 215, 214), (214, 215, 217, 216), (216, 217, 219, 218), (218, 219, 221, 220), (220, 221, 223, 222), (222, 223, 225, 224), (224, 225, 227, 226), (226, 227, 229, 228), (228, 229, 231, 230), (230, 231, 233, 232), (232, 233, 235, 234), (234, 235, 237, 236), (236, 237, 239, 238), (238, 239, 241, 240), (240, 241, 243, 242), (242, 243, 245, 244), (244, 245, 247, 246), (246, 247, 249, 248), (248, 249, 251, 250), (250, 251, 253, 252), (252, 253, 255, 254), (254, 255, 257, 256), (256, 257, 259, 258), (258, 259, 261, 260), (260, 261, 263, 262), (262, 263, 265, 264), (264, 265, 267, 266), (266, 267, 269, 268), (268, 269, 271, 270), (270, 271, 273, 272), (272, 273, 275, 274), (274, 275, 277, 276), (276, 277, 279, 278), (278, 279, 281, 280), (280, 281, 283, 282), (282, 283, 285, 284), (284, 285, 287, 286), (286, 287, 289, 288), (288, 289, 291, 290), (290, 291, 293, 292), (292, 293, 295, 294), (294, 295, 297, 296), (296, 297, 299, 298), (298, 299, 301, 300), (300, 301, 303, 302), (302, 303, 305, 304), (304, 305, 307, 306), (306, 307, 309, 308), (308, 309, 311, 310), (310, 311, 313, 312), (312, 313, 315, 314), (314, 315, 317, 316), (316, 317, 319, 318), (318, 319, 321, 320), (320, 321, 323, 322), (322, 323, 325, 324), (324, 325, 327, 326), (326, 327, 329, 328), (328, 329, 331, 330), (330, 331, 333, 332), (332, 333, 335, 334), (334, 335, 337, 336), (336, 337, 339, 338), (338, 339, 341, 340), (340, 341, 343, 342), (342, 343, 345, 344), (344, 345, 347, 346), (346, 347, 349, 348), (348, 349, 351, 350), (350, 351, 353, 352), (352, 353, 355, 354), (354, 355, 357, 356), (356, 357, 359, 358), (358, 359, 361, 360), (360, 361, 363, 362), (362, 363, 365, 364), (364, 365, 367, 366), (366, 367, 369, 368), (368, 369, 371, 370), (370, 371, 373, 372), (372, 373, 375, 374), (374, 375, 377, 376), (376, 377, 379, 378), (378, 379, 381, 380), (380, 381, 383, 382), (382, 383, 385, 384), (384, 385, 387, 386), (386, 387, 389, 388), (388, 389, 391, 390), (390, 391, 393, 392), (392, 393, 395, 394), (394, 395, 397, 396), (396, 397, 399, 398), (398, 399, 401, 400), (400, 401, 403, 402), (402, 403, 405, 404), (404, 405, 407, 406), (406, 407, 409, 408), (408, 409, 411, 410), (410, 411, 413, 412), (412, 413, 415, 414), (414, 415, 417, 416), (416, 417, 419, 418), (418, 419, 421, 420), (420, 421, 423, 422), (422, 423, 425, 424), (424, 425, 427, 426), (426, 427, 429, 428), (428, 429, 431, 430), (430, 431, 433, 432), (432, 433, 435, 434), (434, 435, 437, 436), (436, 437, 439, 438), (438, 439, 441, 440), (440, 441, 443, 442), (442, 443, 445, 444), (444, 445, 447, 446), (446, 447, 449, 448), (448, 449, 451, 450), (450, 451, 453, 452), (452, 453, 455, 454), (454, 455, 457, 456), (456, 457, 459, 458), (458, 459, 461, 460), (460, 461, 463, 462), (462, 463, 465, 464), (464, 465, 467, 466), (466, 467, 469, 468), (468, 469, 471, 470), (470, 471, 473, 472), (472, 473, 475, 474), (474, 475, 477, 476), (476, 477, 479, 478), (478, 479, 481, 480), (480, 481, 483, 482), (482, 483, 485, 484), (484, 485, 487, 486), (486, 487, 489, 488), (488, 489, 491, 490), (490, 491, 493, 492), (492, 493, 495, 494), (494, 495, 497, 496), (496, 497, 499, 498), (498, 499, 501, 500), (500, 501, 503, 502), (502, 503, 505, 504), (504, 505, 507, 506), (506, 507, 509, 508), (3, 1, 511, 509, 507, 505, 503, 501, 499, 497, 495, 493, 491, 489, 487, 485, 483, 481, 479, 477, 475, 473, 471, 469, 467, 465, 463, 461, 459, 457, 455, 453, 451, 449, 447, 445, 443, 441, 439, 437, 435, 433, 431, 429, 427, 425, 423, 421, 419, 417, 415, 413, 411, 409, 407, 405, 403, 401, 399, 397, 395, 393, 391, 389, 387, 385, 383, 381, 379, 377, 375, 373, 371, 369, 367, 365, 363, 361, 359, 357, 355, 353, 351, 349, 347, 345, 343, 341, 339, 337, 335, 333, 331, 329, 327, 325, 323, 321, 319, 317, 315, 313, 311, 309, 307, 305, 303, 301, 299, 297, 295, 293, 291, 289, 287, 285, 283, 281, 279, 277, 275, 273, 271, 269, 267, 265, 263, 261, 259, 257, 255, 253, 251, 249, 247, 245, 243, 241, 239, 237, 235, 233, 231, 229, 227, 225, 223, 221, 219, 217, 215, 213, 211, 209, 207, 205, 203, 201, 199, 197, 195, 193, 191, 189, 187, 185, 183, 181, 179, 177, 175, 173, 171, 169, 167, 165, 163, 161, 159, 157, 155, 153, 151, 149, 147, 145, 143, 141, 139, 137, 135, 133, 131, 129, 127, 125, 123, 121, 119, 117, 115, 113, 111, 109, 107, 105, 103, 101, 99, 97, 95, 93, 91, 89, 87, 85, 83, 81, 79, 77, 75, 73, 71, 69, 67, 65, 63, 61, 59, 57, 55, 53, 51, 49, 47, 45, 43, 41, 39, 37, 35, 33, 31, 29, 27, 25, 23, 21, 19, 17, 15, 13, 11, 9, 7, 5), (508, 509, 511, 510), (510, 511, 1, 0), (0, 2, 4, 6, 8, 10, 12, 14, 16, 18, 20, 22, 24, 26, 28, 30, 32, 34, 36, 38, 40, 42, 44, 46, 48, 50, 52, 54, 56, 58, 60, 62, 64, 66, 68, 70, 72, 74, 76, 78, 80, 82, 84, 86, 88, 90, 92, 94, 96, 98, 100, 102, 104, 106, 108, 110, 112, 114, 116, 118, 120, 122, 124, 126, 128, 130, 132, 134, 136, 138, 140, 142, 144, 146, 148, 150, 152, 154, 156, 158, 160, 162, 164, 166, 168, 170, 172, 174, 176, 178, 180, 182, 184, 186, 188, 190, 192, 194, 196, 198, 200, 202, 204, 206, 208, 210, 212, 214, 216, 218, 220, 222, 224, 226, 228, 230, 232, 234, 236, 238, 240, 242, 244, 246, 248, 250, 252, 254, 256, 258, 260, 262, 264, 266, 268, 270, 272, 274, 276, 278, 280, 282, 284, 286, 288, 290, 292, 294, 296, 298, 300, 302, 304, 306, 308, 310, 312, 314, 316, 318, 320, 322, 324, 326, 328, 330, 332, 334, 336, 338, 340, 342, 344, 346, 348, 350, 352, 354, 356, 358, 360, 362, 364, 366, 368, 370, 372, 374, 376, 378, 380, 382, 384, 386, 388, 390, 392, 394, 396, 398, 400, 402, 404, 406, 408, 410, 412, 414, 416, 418, 420, 422, 424, 426, 428, 430, 432, 434, 436, 438, 440, 442, 444, 446, 448, 450, 452, 454, 456, 458, 460, 462, 464, 466, 468, 470, 472, 474, 476, 478, 480, 482, 484, 486, 488, 490, 492, 494, 496, 498, 500, 502, 504, 506, 508, 510)])
me_cylinder_002.use_remesh_preserve_volume = False
me_cylinder_002.use_remesh_preserve_attributes = False
me_cylinder_002.use_mirror_vertex_groups = False
me_cylinder_002.update()
me_cylinder_003 = bpy.data.meshes.new('Cylinder.003')
me_cylinder_003.from_pydata([(0.0, 1.0, -1.0), (0.0, 1.0, 1.0), (0.02454, 0.9997, -1.0), (0.02454, 0.9997, 1.0), (0.04907, 0.9988, -1.0), (0.04907, 0.9988, 1.0), (0.07356, 0.9973, -1.0), (0.07356, 0.9973, 1.0), (0.09802, 0.9952, -1.0), (0.09802, 0.9952, 1.0), (0.1224, 0.9925, -1.0), (0.1224, 0.9925, 1.0), (0.1467, 0.9892, -1.0), (0.1467, 0.9892, 1.0), (0.171, 0.9853, -1.0), (0.171, 0.9853, 1.0), (0.1951, 0.9808, -1.0), (0.1951, 0.9808, 1.0), (0.2191, 0.9757, -1.0), (0.2191, 0.9757, 1.0), (0.243, 0.97, -1.0), (0.243, 0.97, 1.0), (0.2667, 0.9638, -1.0), (0.2667, 0.9638, 1.0), (0.2903, 0.9569, -1.0), (0.2903, 0.9569, 1.0), (0.3137, 0.9495, -1.0), (0.3137, 0.9495, 1.0), (0.3369, 0.9415, -1.0), (0.3369, 0.9415, 1.0), (0.3599, 0.933, -1.0), (0.3599, 0.933, 1.0), (0.3827, 0.9239, -1.0), (0.3827, 0.9239, 1.0), (0.4052, 0.9142, -1.0), (0.4052, 0.9142, 1.0), (0.4276, 0.904, -1.0), (0.4276, 0.904, 1.0), (0.4496, 0.8932, -1.0), (0.4496, 0.8932, 1.0), (0.4714, 0.8819, -1.0), (0.4714, 0.8819, 1.0), (0.4929, 0.8701, -1.0), (0.4929, 0.8701, 1.0), (0.5141, 0.8577, -1.0), (0.5141, 0.8577, 1.0), (0.535, 0.8449, -1.0), (0.535, 0.8449, 1.0), (0.5556, 0.8315, -1.0), (0.5556, 0.8315, 1.0), (0.5758, 0.8176, -1.0), (0.5758, 0.8176, 1.0), (0.5957, 0.8032, -1.0), (0.5957, 0.8032, 1.0), (0.6152, 0.7883, -1.0), (0.6152, 0.7883, 1.0), (0.6344, 0.773, -1.0), (0.6344, 0.773, 1.0), (0.6532, 0.7572, -1.0), (0.6532, 0.7572, 1.0), (0.6716, 0.741, -1.0), (0.6716, 0.741, 1.0), (0.6895, 0.7242, -1.0), (0.6895, 0.7242, 1.0), (0.7071, 0.7071, -1.0), (0.7071, 0.7071, 1.0), (0.7242, 0.6895, -1.0), (0.7242, 0.6895, 1.0), (0.741, 0.6716, -1.0), (0.741, 0.6716, 1.0), (0.7572, 0.6532, -1.0), (0.7572, 0.6532, 1.0), (0.773, 0.6344, -1.0), (0.773, 0.6344, 1.0), (0.7883, 0.6152, -1.0), (0.7883, 0.6152, 1.0), (0.8032, 0.5957, -1.0), (0.8032, 0.5957, 1.0), (0.8176, 0.5758, -1.0), (0.8176, 0.5758, 1.0), (0.8315, 0.5556, -1.0), (0.8315, 0.5556, 1.0), (0.8449, 0.535, -1.0), (0.8449, 0.535, 1.0), (0.8577, 0.5141, -1.0), (0.8577, 0.5141, 1.0), (0.8701, 0.4929, -1.0), (0.8701, 0.4929, 1.0), (0.8819, 0.4714, -1.0), (0.8819, 0.4714, 1.0), (0.8932, 0.4496, -1.0), (0.8932, 0.4496, 1.0), (0.904, 0.4276, -1.0), (0.904, 0.4276, 1.0), (0.9142, 0.4052, -1.0), (0.9142, 0.4052, 1.0), (0.9239, 0.3827, -1.0), (0.9239, 0.3827, 1.0), (0.933, 0.3599, -1.0), (0.933, 0.3599, 1.0), (0.9415, 0.3369, -1.0), (0.9415, 0.3369, 1.0), (0.9495, 0.3137, -1.0), (0.9495, 0.3137, 1.0), (0.9569, 0.2903, -1.0), (0.9569, 0.2903, 1.0), (0.9638, 0.2667, -1.0), (0.9638, 0.2667, 1.0), (0.97, 0.243, -1.0), (0.97, 0.243, 1.0), (0.9757, 0.2191, -1.0), (0.9757, 0.2191, 1.0), (0.9808, 0.1951, -1.0), (0.9808, 0.1951, 1.0), (0.9853, 0.171, -1.0), (0.9853, 0.171, 1.0), (0.9892, 0.1467, -1.0), (0.9892, 0.1467, 1.0), (0.9925, 0.1224, -1.0), (0.9925, 0.1224, 1.0), (0.9952, 0.09802, -1.0), (0.9952, 0.09802, 1.0), (0.9973, 0.07357, -1.0), (0.9973, 0.07357, 1.0), (0.9988, 0.04907, -1.0), (0.9988, 0.04907, 1.0), (0.9997, 0.02454, -1.0), (0.9997, 0.02454, 1.0), (1.0, 9.1e-07, -1.0), (1.0, 9.1e-07, 1.0), (0.9997, -0.02454, -1.0), (0.9997, -0.02454, 1.0), (0.9988, -0.04907, -1.0), (0.9988, -0.04907, 1.0), (0.9973, -0.07356, -1.0), (0.9973, -0.07356, 1.0), (0.9952, -0.09802, -1.0), (0.9952, -0.09802, 1.0), (0.9925, -0.1224, -1.0), (0.9925, -0.1224, 1.0), (0.9892, -0.1467, -1.0), (0.9892, -0.1467, 1.0), (0.9853, -0.171, -1.0), (0.9853, -0.171, 1.0), (0.9808, -0.1951, -1.0), (0.9808, -0.1951, 1.0), (0.9757, -0.2191, -1.0), (0.9757, -0.2191, 1.0), (0.97, -0.243, -1.0), (0.97, -0.243, 1.0), (0.9638, -0.2667, -1.0), (0.9638, -0.2667, 1.0), (0.9569, -0.2903, -1.0), (0.9569, -0.2903, 1.0), (0.9495, -0.3137, -1.0), (0.9495, -0.3137, 1.0), (0.9415, -0.3369, -1.0), (0.9415, -0.3369, 1.0), (0.933, -0.3599, -1.0), (0.933, -0.3599, 1.0), (0.9239, -0.3827, -1.0), (0.9239, -0.3827, 1.0), (0.9142, -0.4052, -1.0), (0.9142, -0.4052, 1.0), (0.904, -0.4276, -1.0), (0.904, -0.4276, 1.0), (0.8932, -0.4496, -1.0), (0.8932, -0.4496, 1.0), (0.8819, -0.4714, -1.0), (0.8819, -0.4714, 1.0), (0.8701, -0.4929, -1.0), (0.8701, -0.4929, 1.0), (0.8577, -0.5141, -1.0), (0.8577, -0.5141, 1.0), (0.8449, -0.535, -1.0), (0.8449, -0.535, 1.0), (0.8315, -0.5556, -1.0), (0.8315, -0.5556, 1.0), (0.8176, -0.5758, -1.0), (0.8176, -0.5758, 1.0), (0.8032, -0.5957, -1.0), (0.8032, -0.5957, 1.0), (0.7883, -0.6152, -1.0), (0.7883, -0.6152, 1.0), (0.773, -0.6344, -1.0), (0.773, -0.6344, 1.0), (0.7572, -0.6532, -1.0), (0.7572, -0.6532, 1.0), (0.741, -0.6716, -1.0), (0.741, -0.6716, 1.0), (0.7242, -0.6895, -1.0), (0.7242, -0.6895, 1.0), (0.7071, -0.7071, -1.0), (0.7071, -0.7071, 1.0), (0.6895, -0.7242, -1.0), (0.6895, -0.7242, 1.0), (0.6716, -0.741, -1.0), (0.6716, -0.741, 1.0), (0.6532, -0.7572, -1.0), (0.6532, -0.7572, 1.0), (0.6344, -0.773, -1.0), (0.6344, -0.773, 1.0), (0.6152, -0.7883, -1.0), (0.6152, -0.7883, 1.0), (0.5957, -0.8032, -1.0), (0.5957, -0.8032, 1.0), (0.5758, -0.8176, -1.0), (0.5758, -0.8176, 1.0), (0.5556, -0.8315, -1.0), (0.5556, -0.8315, 1.0), (0.535, -0.8449, -1.0), (0.535, -0.8449, 1.0), (0.5141, -0.8577, -1.0), (0.5141, -0.8577, 1.0), (0.4929, -0.8701, -1.0), (0.4929, -0.8701, 1.0), (0.4714, -0.8819, -1.0), (0.4714, -0.8819, 1.0), (0.4496, -0.8932, -1.0), (0.4496, -0.8932, 1.0), (0.4276, -0.904, -1.0), (0.4276, -0.904, 1.0), (0.4052, -0.9142, -1.0), (0.4052, -0.9142, 1.0), (0.3827, -0.9239, -1.0), (0.3827, -0.9239, 1.0), (0.3599, -0.933, -1.0), (0.3599, -0.933, 1.0), (0.3369, -0.9415, -1.0), (0.3369, -0.9415, 1.0), (0.3137, -0.9495, -1.0), (0.3137, -0.9495, 1.0), (0.2903, -0.9569, -1.0), (0.2903, -0.9569, 1.0), (0.2667, -0.9638, -1.0), (0.2667, -0.9638, 1.0), (0.243, -0.97, -1.0), (0.243, -0.97, 1.0), (0.2191, -0.9757, -1.0), (0.2191, -0.9757, 1.0), (0.1951, -0.9808, -1.0), (0.1951, -0.9808, 1.0), (0.171, -0.9853, -1.0), (0.171, -0.9853, 1.0), (0.1467, -0.9892, -1.0), (0.1467, -0.9892, 1.0), (0.1224, -0.9925, -1.0), (0.1224, -0.9925, 1.0), (0.09802, -0.9952, -1.0), (0.09802, -0.9952, 1.0), (0.07356, -0.9973, -1.0), (0.07356, -0.9973, 1.0), (0.04907, -0.9988, -1.0), (0.04907, -0.9988, 1.0), (0.02454, -0.9997, -1.0), (0.02454, -0.9997, 1.0), (-1.518e-06, -1.0, -1.0), (-1.518e-06, -1.0, 1.0), (-0.02454, -0.9997, -1.0), (-0.02454, -0.9997, 1.0), (-0.04907, -0.9988, -1.0), (-0.04907, -0.9988, 1.0), (-0.07357, -0.9973, -1.0), (-0.07357, -0.9973, 1.0), (-0.09802, -0.9952, -1.0), (-0.09802, -0.9952, 1.0), (-0.1224, -0.9925, -1.0), (-0.1224, -0.9925, 1.0), (-0.1467, -0.9892, -1.0), (-0.1467, -0.9892, 1.0), (-0.171, -0.9853, -1.0), (-0.171, -0.9853, 1.0), (-0.1951, -0.9808, -1.0), (-0.1951, -0.9808, 1.0), (-0.2191, -0.9757, -1.0), (-0.2191, -0.9757, 1.0), (-0.243, -0.97, -1.0), (-0.243, -0.97, 1.0), (-0.2667, -0.9638, -1.0), (-0.2667, -0.9638, 1.0), (-0.2903, -0.9569, -1.0), (-0.2903, -0.9569, 1.0), (-0.3137, -0.9495, -1.0), (-0.3137, -0.9495, 1.0), (-0.3369, -0.9415, -1.0), (-0.3369, -0.9415, 1.0), (-0.3599, -0.933, -1.0), (-0.3599, -0.933, 1.0), (-0.3827, -0.9239, -1.0), (-0.3827, -0.9239, 1.0), (-0.4052, -0.9142, -1.0), (-0.4052, -0.9142, 1.0), (-0.4276, -0.904, -1.0), (-0.4276, -0.904, 1.0), (-0.4496, -0.8932, -1.0), (-0.4496, -0.8932, 1.0), (-0.4714, -0.8819, -1.0), (-0.4714, -0.8819, 1.0), (-0.4929, -0.8701, -1.0), (-0.4929, -0.8701, 1.0), (-0.5141, -0.8577, -1.0), (-0.5141, -0.8577, 1.0), (-0.535, -0.8449, -1.0), (-0.535, -0.8449, 1.0), (-0.5556, -0.8315, -1.0), (-0.5556, -0.8315, 1.0), (-0.5758, -0.8176, -1.0), (-0.5758, -0.8176, 1.0), (-0.5957, -0.8032, -1.0), (-0.5957, -0.8032, 1.0), (-0.6152, -0.7883, -1.0), (-0.6152, -0.7883, 1.0), (-0.6344, -0.773, -1.0), (-0.6344, -0.773, 1.0), (-0.6532, -0.7572, -1.0), (-0.6532, -0.7572, 1.0), (-0.6716, -0.7409, -1.0), (-0.6716, -0.7409, 1.0), (-0.6895, -0.7242, -1.0), (-0.6895, -0.7242, 1.0), (-0.7071, -0.7071, -1.0), (-0.7071, -0.7071, 1.0), (-0.7242, -0.6895, -1.0), (-0.7242, -0.6895, 1.0), (-0.741, -0.6716, -1.0), (-0.741, -0.6716, 1.0), (-0.7572, -0.6532, -1.0), (-0.7572, -0.6532, 1.0), (-0.773, -0.6344, -1.0), (-0.773, -0.6344, 1.0), (-0.7883, -0.6152, -1.0), (-0.7883, -0.6152, 1.0), (-0.8032, -0.5957, -1.0), (-0.8032, -0.5957, 1.0), (-0.8176, -0.5758, -1.0), (-0.8176, -0.5758, 1.0), (-0.8315, -0.5556, -1.0), (-0.8315, -0.5556, 1.0), (-0.8449, -0.535, -1.0), (-0.8449, -0.535, 1.0), (-0.8577, -0.5141, -1.0), (-0.8577, -0.5141, 1.0), (-0.8701, -0.4929, -1.0), (-0.8701, -0.4929, 1.0), (-0.8819, -0.4714, -1.0), (-0.8819, -0.4714, 1.0), (-0.8932, -0.4496, -1.0), (-0.8932, -0.4496, 1.0), (-0.904, -0.4276, -1.0), (-0.904, -0.4276, 1.0), (-0.9142, -0.4052, -1.0), (-0.9142, -0.4052, 1.0), (-0.9239, -0.3827, -1.0), (-0.9239, -0.3827, 1.0), (-0.933, -0.3599, -1.0), (-0.933, -0.3599, 1.0), (-0.9415, -0.3369, -1.0), (-0.9415, -0.3369, 1.0), (-0.9495, -0.3137, -1.0), (-0.9495, -0.3137, 1.0), (-0.9569, -0.2903, -1.0), (-0.9569, -0.2903, 1.0), (-0.9638, -0.2667, -1.0), (-0.9638, -0.2667, 1.0), (-0.97, -0.243, -1.0), (-0.97, -0.243, 1.0), (-0.9757, -0.2191, -1.0), (-0.9757, -0.2191, 1.0), (-0.9808, -0.1951, -1.0), (-0.9808, -0.1951, 1.0), (-0.9853, -0.171, -1.0), (-0.9853, -0.171, 1.0), (-0.9892, -0.1467, -1.0), (-0.9892, -0.1467, 1.0), (-0.9925, -0.1224, -1.0), (-0.9925, -0.1224, 1.0), (-0.9952, -0.09801, -1.0), (-0.9952, -0.09801, 1.0), (-0.9973, -0.07356, -1.0), (-0.9973, -0.07356, 1.0), (-0.9988, -0.04906, -1.0), (-0.9988, -0.04906, 1.0), (-0.9997, -0.02454, -1.0), (-0.9997, -0.02454, 1.0), (-1.0, 5.734e-06, -1.0), (-1.0, 5.734e-06, 1.0), (-0.9997, 0.02455, -1.0), (-0.9997, 0.02455, 1.0), (-0.9988, 0.04907, -1.0), (-0.9988, 0.04907, 1.0), (-0.9973, 0.07357, -1.0), (-0.9973, 0.07357, 1.0), (-0.9952, 0.09802, -1.0), (-0.9952, 0.09802, 1.0), (-0.9925, 0.1224, -1.0), (-0.9925, 0.1224, 1.0), (-0.9892, 0.1467, -1.0), (-0.9892, 0.1467, 1.0), (-0.9853, 0.171, -1.0), (-0.9853, 0.171, 1.0), (-0.9808, 0.1951, -1.0), (-0.9808, 0.1951, 1.0), (-0.9757, 0.2191, -1.0), (-0.9757, 0.2191, 1.0), (-0.97, 0.243, -1.0), (-0.97, 0.243, 1.0), (-0.9638, 0.2667, -1.0), (-0.9638, 0.2667, 1.0), (-0.9569, 0.2903, -1.0), (-0.9569, 0.2903, 1.0), (-0.9495, 0.3137, -1.0), (-0.9495, 0.3137, 1.0), (-0.9415, 0.3369, -1.0), (-0.9415, 0.3369, 1.0), (-0.933, 0.3599, -1.0), (-0.933, 0.3599, 1.0), (-0.9239, 0.3827, -1.0), (-0.9239, 0.3827, 1.0), (-0.9142, 0.4052, -1.0), (-0.9142, 0.4052, 1.0), (-0.904, 0.4276, -1.0), (-0.904, 0.4276, 1.0), (-0.8932, 0.4496, -1.0), (-0.8932, 0.4496, 1.0), (-0.8819, 0.4714, -1.0), (-0.8819, 0.4714, 1.0), (-0.8701, 0.4929, -1.0), (-0.8701, 0.4929, 1.0), (-0.8577, 0.5141, -1.0), (-0.8577, 0.5141, 1.0), (-0.8448, 0.535, -1.0), (-0.8448, 0.535, 1.0), (-0.8315, 0.5556, -1.0), (-0.8315, 0.5556, 1.0), (-0.8176, 0.5758, -1.0), (-0.8176, 0.5758, 1.0), (-0.8032, 0.5957, -1.0), (-0.8032, 0.5957, 1.0), (-0.7883, 0.6152, -1.0), (-0.7883, 0.6152, 1.0), (-0.773, 0.6344, -1.0), (-0.773, 0.6344, 1.0), (-0.7572, 0.6532, -1.0), (-0.7572, 0.6532, 1.0), (-0.7409, 0.6716, -1.0), (-0.7409, 0.6716, 1.0), (-0.7242, 0.6895, -1.0), (-0.7242, 0.6895, 1.0), (-0.7071, 0.7071, -1.0), (-0.7071, 0.7071, 1.0), (-0.6895, 0.7243, -1.0), (-0.6895, 0.7243, 1.0), (-0.6716, 0.741, -1.0), (-0.6716, 0.741, 1.0), (-0.6532, 0.7572, -1.0), (-0.6532, 0.7572, 1.0), (-0.6344, 0.773, -1.0), (-0.6344, 0.773, 1.0), (-0.6152, 0.7884, -1.0), (-0.6152, 0.7884, 1.0), (-0.5957, 0.8032, -1.0), (-0.5957, 0.8032, 1.0), (-0.5758, 0.8176, -1.0), (-0.5758, 0.8176, 1.0), (-0.5556, 0.8315, -1.0), (-0.5556, 0.8315, 1.0), (-0.535, 0.8449, -1.0), (-0.535, 0.8449, 1.0), (-0.5141, 0.8577, -1.0), (-0.5141, 0.8577, 1.0), (-0.4929, 0.8701, -1.0), (-0.4929, 0.8701, 1.0), (-0.4714, 0.8819, -1.0), (-0.4714, 0.8819, 1.0), (-0.4496, 0.8932, -1.0), (-0.4496, 0.8932, 1.0), (-0.4275, 0.904, -1.0), (-0.4275, 0.904, 1.0), (-0.4052, 0.9142, -1.0), (-0.4052, 0.9142, 1.0), (-0.3827, 0.9239, -1.0), (-0.3827, 0.9239, 1.0), (-0.3599, 0.933, -1.0), (-0.3599, 0.933, 1.0), (-0.3369, 0.9415, -1.0), (-0.3369, 0.9415, 1.0), (-0.3137, 0.9495, -1.0), (-0.3137, 0.9495, 1.0), (-0.2903, 0.9569, -1.0), (-0.2903, 0.9569, 1.0), (-0.2667, 0.9638, -1.0), (-0.2667, 0.9638, 1.0), (-0.243, 0.97, -1.0), (-0.243, 0.97, 1.0), (-0.2191, 0.9757, -1.0), (-0.2191, 0.9757, 1.0), (-0.1951, 0.9808, -1.0), (-0.1951, 0.9808, 1.0), (-0.171, 0.9853, -1.0), (-0.171, 0.9853, 1.0), (-0.1467, 0.9892, -1.0), (-0.1467, 0.9892, 1.0), (-0.1224, 0.9925, -1.0), (-0.1224, 0.9925, 1.0), (-0.09801, 0.9952, -1.0), (-0.09801, 0.9952, 1.0), (-0.07355, 0.9973, -1.0), (-0.07355, 0.9973, 1.0), (-0.04906, 0.9988, -1.0), (-0.04906, 0.9988, 1.0), (-0.02453, 0.9997, -1.0), (-0.02453, 0.9997, 1.0)], [], [(0, 1, 3, 2), (2, 3, 5, 4), (4, 5, 7, 6), (6, 7, 9, 8), (8, 9, 11, 10), (10, 11, 13, 12), (12, 13, 15, 14), (14, 15, 17, 16), (16, 17, 19, 18), (18, 19, 21, 20), (20, 21, 23, 22), (22, 23, 25, 24), (24, 25, 27, 26), (26, 27, 29, 28), (28, 29, 31, 30), (30, 31, 33, 32), (32, 33, 35, 34), (34, 35, 37, 36), (36, 37, 39, 38), (38, 39, 41, 40), (40, 41, 43, 42), (42, 43, 45, 44), (44, 45, 47, 46), (46, 47, 49, 48), (48, 49, 51, 50), (50, 51, 53, 52), (52, 53, 55, 54), (54, 55, 57, 56), (56, 57, 59, 58), (58, 59, 61, 60), (60, 61, 63, 62), (62, 63, 65, 64), (64, 65, 67, 66), (66, 67, 69, 68), (68, 69, 71, 70), (70, 71, 73, 72), (72, 73, 75, 74), (74, 75, 77, 76), (76, 77, 79, 78), (78, 79, 81, 80), (80, 81, 83, 82), (82, 83, 85, 84), (84, 85, 87, 86), (86, 87, 89, 88), (88, 89, 91, 90), (90, 91, 93, 92), (92, 93, 95, 94), (94, 95, 97, 96), (96, 97, 99, 98), (98, 99, 101, 100), (100, 101, 103, 102), (102, 103, 105, 104), (104, 105, 107, 106), (106, 107, 109, 108), (108, 109, 111, 110), (110, 111, 113, 112), (112, 113, 115, 114), (114, 115, 117, 116), (116, 117, 119, 118), (118, 119, 121, 120), (120, 121, 123, 122), (122, 123, 125, 124), (124, 125, 127, 126), (126, 127, 129, 128), (128, 129, 131, 130), (130, 131, 133, 132), (132, 133, 135, 134), (134, 135, 137, 136), (136, 137, 139, 138), (138, 139, 141, 140), (140, 141, 143, 142), (142, 143, 145, 144), (144, 145, 147, 146), (146, 147, 149, 148), (148, 149, 151, 150), (150, 151, 153, 152), (152, 153, 155, 154), (154, 155, 157, 156), (156, 157, 159, 158), (158, 159, 161, 160), (160, 161, 163, 162), (162, 163, 165, 164), (164, 165, 167, 166), (166, 167, 169, 168), (168, 169, 171, 170), (170, 171, 173, 172), (172, 173, 175, 174), (174, 175, 177, 176), (176, 177, 179, 178), (178, 179, 181, 180), (180, 181, 183, 182), (182, 183, 185, 184), (184, 185, 187, 186), (186, 187, 189, 188), (188, 189, 191, 190), (190, 191, 193, 192), (192, 193, 195, 194), (194, 195, 197, 196), (196, 197, 199, 198), (198, 199, 201, 200), (200, 201, 203, 202), (202, 203, 205, 204), (204, 205, 207, 206), (206, 207, 209, 208), (208, 209, 211, 210), (210, 211, 213, 212), (212, 213, 215, 214), (214, 215, 217, 216), (216, 217, 219, 218), (218, 219, 221, 220), (220, 221, 223, 222), (222, 223, 225, 224), (224, 225, 227, 226), (226, 227, 229, 228), (228, 229, 231, 230), (230, 231, 233, 232), (232, 233, 235, 234), (234, 235, 237, 236), (236, 237, 239, 238), (238, 239, 241, 240), (240, 241, 243, 242), (242, 243, 245, 244), (244, 245, 247, 246), (246, 247, 249, 248), (248, 249, 251, 250), (250, 251, 253, 252), (252, 253, 255, 254), (254, 255, 257, 256), (256, 257, 259, 258), (258, 259, 261, 260), (260, 261, 263, 262), (262, 263, 265, 264), (264, 265, 267, 266), (266, 267, 269, 268), (268, 269, 271, 270), (270, 271, 273, 272), (272, 273, 275, 274), (274, 275, 277, 276), (276, 277, 279, 278), (278, 279, 281, 280), (280, 281, 283, 282), (282, 283, 285, 284), (284, 285, 287, 286), (286, 287, 289, 288), (288, 289, 291, 290), (290, 291, 293, 292), (292, 293, 295, 294), (294, 295, 297, 296), (296, 297, 299, 298), (298, 299, 301, 300), (300, 301, 303, 302), (302, 303, 305, 304), (304, 305, 307, 306), (306, 307, 309, 308), (308, 309, 311, 310), (310, 311, 313, 312), (312, 313, 315, 314), (314, 315, 317, 316), (316, 317, 319, 318), (318, 319, 321, 320), (320, 321, 323, 322), (322, 323, 325, 324), (324, 325, 327, 326), (326, 327, 329, 328), (328, 329, 331, 330), (330, 331, 333, 332), (332, 333, 335, 334), (334, 335, 337, 336), (336, 337, 339, 338), (338, 339, 341, 340), (340, 341, 343, 342), (342, 343, 345, 344), (344, 345, 347, 346), (346, 347, 349, 348), (348, 349, 351, 350), (350, 351, 353, 352), (352, 353, 355, 354), (354, 355, 357, 356), (356, 357, 359, 358), (358, 359, 361, 360), (360, 361, 363, 362), (362, 363, 365, 364), (364, 365, 367, 366), (366, 367, 369, 368), (368, 369, 371, 370), (370, 371, 373, 372), (372, 373, 375, 374), (374, 375, 377, 376), (376, 377, 379, 378), (378, 379, 381, 380), (380, 381, 383, 382), (382, 383, 385, 384), (384, 385, 387, 386), (386, 387, 389, 388), (388, 389, 391, 390), (390, 391, 393, 392), (392, 393, 395, 394), (394, 395, 397, 396), (396, 397, 399, 398), (398, 399, 401, 400), (400, 401, 403, 402), (402, 403, 405, 404), (404, 405, 407, 406), (406, 407, 409, 408), (408, 409, 411, 410), (410, 411, 413, 412), (412, 413, 415, 414), (414, 415, 417, 416), (416, 417, 419, 418), (418, 419, 421, 420), (420, 421, 423, 422), (422, 423, 425, 424), (424, 425, 427, 426), (426, 427, 429, 428), (428, 429, 431, 430), (430, 431, 433, 432), (432, 433, 435, 434), (434, 435, 437, 436), (436, 437, 439, 438), (438, 439, 441, 440), (440, 441, 443, 442), (442, 443, 445, 444), (444, 445, 447, 446), (446, 447, 449, 448), (448, 449, 451, 450), (450, 451, 453, 452), (452, 453, 455, 454), (454, 455, 457, 456), (456, 457, 459, 458), (458, 459, 461, 460), (460, 461, 463, 462), (462, 463, 465, 464), (464, 465, 467, 466), (466, 467, 469, 468), (468, 469, 471, 470), (470, 471, 473, 472), (472, 473, 475, 474), (474, 475, 477, 476), (476, 477, 479, 478), (478, 479, 481, 480), (480, 481, 483, 482), (482, 483, 485, 484), (484, 485, 487, 486), (486, 487, 489, 488), (488, 489, 491, 490), (490, 491, 493, 492), (492, 493, 495, 494), (494, 495, 497, 496), (496, 497, 499, 498), (498, 499, 501, 500), (500, 501, 503, 502), (502, 503, 505, 504), (504, 505, 507, 506), (506, 507, 509, 508), (3, 1, 511, 509, 507, 505, 503, 501, 499, 497, 495, 493, 491, 489, 487, 485, 483, 481, 479, 477, 475, 473, 471, 469, 467, 465, 463, 461, 459, 457, 455, 453, 451, 449, 447, 445, 443, 441, 439, 437, 435, 433, 431, 429, 427, 425, 423, 421, 419, 417, 415, 413, 411, 409, 407, 405, 403, 401, 399, 397, 395, 393, 391, 389, 387, 385, 383, 381, 379, 377, 375, 373, 371, 369, 367, 365, 363, 361, 359, 357, 355, 353, 351, 349, 347, 345, 343, 341, 339, 337, 335, 333, 331, 329, 327, 325, 323, 321, 319, 317, 315, 313, 311, 309, 307, 305, 303, 301, 299, 297, 295, 293, 291, 289, 287, 285, 283, 281, 279, 277, 275, 273, 271, 269, 267, 265, 263, 261, 259, 257, 255, 253, 251, 249, 247, 245, 243, 241, 239, 237, 235, 233, 231, 229, 227, 225, 223, 221, 219, 217, 215, 213, 211, 209, 207, 205, 203, 201, 199, 197, 195, 193, 191, 189, 187, 185, 183, 181, 179, 177, 175, 173, 171, 169, 167, 165, 163, 161, 159, 157, 155, 153, 151, 149, 147, 145, 143, 141, 139, 137, 135, 133, 131, 129, 127, 125, 123, 121, 119, 117, 115, 113, 111, 109, 107, 105, 103, 101, 99, 97, 95, 93, 91, 89, 87, 85, 83, 81, 79, 77, 75, 73, 71, 69, 67, 65, 63, 61, 59, 57, 55, 53, 51, 49, 47, 45, 43, 41, 39, 37, 35, 33, 31, 29, 27, 25, 23, 21, 19, 17, 15, 13, 11, 9, 7, 5), (508, 509, 511, 510), (510, 511, 1, 0), (0, 2, 4, 6, 8, 10, 12, 14, 16, 18, 20, 22, 24, 26, 28, 30, 32, 34, 36, 38, 40, 42, 44, 46, 48, 50, 52, 54, 56, 58, 60, 62, 64, 66, 68, 70, 72, 74, 76, 78, 80, 82, 84, 86, 88, 90, 92, 94, 96, 98, 100, 102, 104, 106, 108, 110, 112, 114, 116, 118, 120, 122, 124, 126, 128, 130, 132, 134, 136, 138, 140, 142, 144, 146, 148, 150, 152, 154, 156, 158, 160, 162, 164, 166, 168, 170, 172, 174, 176, 178, 180, 182, 184, 186, 188, 190, 192, 194, 196, 198, 200, 202, 204, 206, 208, 210, 212, 214, 216, 218, 220, 222, 224, 226, 228, 230, 232, 234, 236, 238, 240, 242, 244, 246, 248, 250, 252, 254, 256, 258, 260, 262, 264, 266, 268, 270, 272, 274, 276, 278, 280, 282, 284, 286, 288, 290, 292, 294, 296, 298, 300, 302, 304, 306, 308, 310, 312, 314, 316, 318, 320, 322, 324, 326, 328, 330, 332, 334, 336, 338, 340, 342, 344, 346, 348, 350, 352, 354, 356, 358, 360, 362, 364, 366, 368, 370, 372, 374, 376, 378, 380, 382, 384, 386, 388, 390, 392, 394, 396, 398, 400, 402, 404, 406, 408, 410, 412, 414, 416, 418, 420, 422, 424, 426, 428, 430, 432, 434, 436, 438, 440, 442, 444, 446, 448, 450, 452, 454, 456, 458, 460, 462, 464, 466, 468, 470, 472, 474, 476, 478, 480, 482, 484, 486, 488, 490, 492, 494, 496, 498, 500, 502, 504, 506, 508, 510)])
me_cylinder_003.use_remesh_preserve_volume = False
me_cylinder_003.use_remesh_preserve_attributes = False
me_cylinder_003.use_mirror_vertex_groups = False
me_cylinder_003.update()
me_cylinder_005 = bpy.data.meshes.new('Cylinder.005')
me_cylinder_005.from_pydata([(0.0, 1.0, -1.0), (0.0, 1.0, 1.0), (0.3827, 0.9239, -1.0), (0.3827, 0.9239, 1.0), (0.7071, 0.7071, -1.0), (0.7071, 0.7071, 1.0), (0.9239, 0.3827, -1.0), (0.9239, 0.3827, 1.0), (1.0, -4.371e-08, -1.0), (1.0, -4.371e-08, 1.0), (0.9239, -0.3827, -1.0), (0.9239, -0.3827, 1.0), (0.7071, -0.7071, -1.0), (0.7071, -0.7071, 1.0), (0.3827, -0.9239, -1.0), (0.3827, -0.9239, 1.0), (1.51e-07, -1.0, -1.0), (1.51e-07, -1.0, 1.0), (-0.3827, -0.9239, -1.0), (-0.3827, -0.9239, 1.0), (-0.7071, -0.7071, -1.0), (-0.7071, -0.7071, 1.0), (-0.9239, -0.3827, -1.0), (-0.9239, -0.3827, 1.0), (-1.0, 1.192e-08, -1.0), (-1.0, 1.192e-08, 1.0), (-0.9239, 0.3827, -1.0), (-0.9239, 0.3827, 1.0), (-0.7071, 0.7071, -1.0), (-0.7071, 0.7071, 1.0), (-0.3827, 0.9239, -1.0), (-0.3827, 0.9239, 1.0)], [], [(0, 1, 3, 2), (2, 3, 5, 4), (4, 5, 7, 6), (6, 7, 9, 8), (8, 9, 11, 10), (10, 11, 13, 12), (12, 13, 15, 14), (14, 15, 17, 16), (16, 17, 19, 18), (18, 19, 21, 20), (20, 21, 23, 22), (22, 23, 25, 24), (24, 25, 27, 26), (26, 27, 29, 28), (3, 1, 31, 29, 27, 25, 23, 21, 19, 17, 15, 13, 11, 9, 7, 5), (28, 29, 31, 30), (30, 31, 1, 0), (0, 2, 4, 6, 8, 10, 12, 14, 16, 18, 20, 22, 24, 26, 28, 30)])
me_cylinder_005.use_remesh_preserve_volume = False
me_cylinder_005.use_remesh_preserve_attributes = False
me_cylinder_005.use_mirror_vertex_groups = False
me_cylinder_005.update()

# ---- objects
ob_cylinder = bpy.data.objects.new('Cylinder', me_cylinder_004)
ob_cube = bpy.data.objects.new('Cube', me_cube)
ob_lamp = bpy.data.objects.new('Lamp', light_lamp)
ob_camera = bpy.data.objects.new('Camera', cam_camera)
ob_cube_001 = bpy.data.objects.new('Cube.001', me_cube_001)
ob_cube_002 = bpy.data.objects.new('Cube.002', me_cube_002)
ob_cube_003 = bpy.data.objects.new('Cube.003', me_cube_003)
ob_cube_004 = bpy.data.objects.new('Cube.004', me_cube_004)
ob_cube_005 = bpy.data.objects.new('Cube.005', me_cube_005)
ob_cube_006 = bpy.data.objects.new('Cube.006', me_cube_006)
ob_cube_007 = bpy.data.objects.new('Cube.007', me_cube_007)
ob_cylinder_001 = bpy.data.objects.new('Cylinder.001', me_cylinder_002)
ob_cylinder_002 = bpy.data.objects.new('Cylinder.002', me_cylinder_003)
ob_cylinder_003 = bpy.data.objects.new('Cylinder.003', me_cylinder_005)

# ---- transforms, parenting, visibility, modifiers, constraints
ob_cylinder.location = (-0.003399, 0.7786, 1.171)
ob_cylinder.rotation_euler = (1.571, 0.0, 0.0)
ob_cylinder.scale = (0.0125, 0.0125, 0.02)
ob_cylinder.lineart.crease_threshold = 0.0
ob_cube.location = (0.0, 0.08372, 0.6626)
ob_cube.scale = (0.1469, 0.3432, 0.5865)
ob_cube.lock_rotations_4d = False
ob_cube.empty_display_type = 'ARROWS'
ob_cube.lineart.crease_threshold = 0.0
ob_lamp.location = (4.076, 1.005, 5.904)
ob_lamp.rotation_euler = (0.6503, 0.05522, 1.866)
ob_lamp.lock_rotations_4d = False
ob_lamp.empty_display_type = 'ARROWS'
ob_lamp.color = (0.0, 0.0, 0.0, 0.0)
ob_lamp.lineart.crease_threshold = 0.0
ob_camera.location = (7.481, -6.508, 5.344)
ob_camera.rotation_euler = (1.109, 0.0, 0.8149)
ob_camera.lock_rotations_4d = False
ob_camera.empty_display_type = 'ARROWS'
ob_camera.color = (0.0, 0.0, 0.0, 0.0)
ob_camera.display_type = 'WIRE'
ob_camera.lineart.crease_threshold = 0.0
ob_cube_001.location = (0.0, -0.08977, 0.6626)
ob_cube_001.scale = (0.1469, 0.3432, 0.5865)
ob_cube_001.lock_rotations_4d = False
ob_cube_001.empty_display_type = 'ARROWS'
ob_cube_001.lineart.crease_threshold = 0.0
ob_cube_002.location = (0.0, 0.2521, 0.6626)
ob_cube_002.scale = (0.1469, 0.3432, 0.5865)
ob_cube_002.lock_rotations_4d = False
ob_cube_002.empty_display_type = 'ARROWS'
ob_cube_002.lineart.crease_threshold = 0.0
ob_cube_003.location = (0.0, 0.4043, 0.6626)
ob_cube_003.scale = (0.1469, 0.3432, 0.5865)
ob_cube_003.lock_rotations_4d = False
ob_cube_003.empty_display_type = 'ARROWS'
ob_cube_003.lineart.crease_threshold = 0.0
ob_cube_004.location = (0.0, 0.5495, 0.6626)
ob_cube_004.scale = (0.1469, 0.3432, 0.5865)
ob_cube_004.lock_rotations_4d = False
ob_cube_004.empty_display_type = 'ARROWS'
ob_cube_004.lineart.crease_threshold = 0.0
ob_cube_005.location = (0.0, -0.2453, 0.6626)
ob_cube_005.scale = (0.1469, 0.3432, 0.5865)
ob_cube_005.lock_rotations_4d = False
ob_cube_005.empty_display_type = 'ARROWS'
ob_cube_005.lineart.crease_threshold = 0.0
ob_cube_006.location = (0.0, -0.4037, 0.6626)
ob_cube_006.scale = (0.1469, 0.3432, 0.5865)
ob_cube_006.lock_rotations_4d = False
ob_cube_006.empty_display_type = 'ARROWS'
ob_cube_006.lineart.crease_threshold = 0.0
ob_cube_007.location = (0.0, 0.7057, 0.6626)
ob_cube_007.scale = (0.1469, 0.3432, 0.5865)
ob_cube_007.lock_rotations_4d = False
ob_cube_007.empty_display_type = 'ARROWS'
ob_cube_007.lineart.crease_threshold = 0.0
ob_cylinder_001.location = (-0.002247, 0.171, 0.2126)
ob_cylinder_001.rotation_euler = (1.571, 0.0, 0.0)
ob_cylinder_001.scale = (0.075, 0.075, 0.525)
ob_cylinder_001.lineart.crease_threshold = 0.0
ob_cylinder_002.location = (-0.002247, 0.1498, 1.144)
ob_cylinder_002.rotation_euler = (1.571, 0.0, 0.0)
ob_cylinder_002.scale = (0.075, 0.075, 0.525)
ob_cylinder_002.lineart.crease_threshold = 0.0
ob_cylinder_003.location = (-0.003399, 0.8213, 1.171)
ob_cylinder_003.rotation_euler = (1.571, 0.0, 0.0)
ob_cylinder_003.scale = (0.025, 0.025, 0.025)
ob_cylinder_003.lineart.crease_threshold = 0.0

# ---- collection membership
col_collection_1.objects.link(ob_cylinder)
col_collection_1.objects.link(ob_cube)
col_collection_1.objects.link(ob_lamp)
col_collection_1.objects.link(ob_camera)
col_collection_1.objects.link(ob_cube_001)
col_collection_1.objects.link(ob_cube_002)
col_collection_1.objects.link(ob_cube_003)
col_collection_1.objects.link(ob_cube_004)
col_collection_1.objects.link(ob_cube_005)
col_collection_1.objects.link(ob_cube_006)
col_collection_1.objects.link(ob_cube_007)
col_collection_1.objects.link(ob_cylinder_001)
col_collection_1.objects.link(ob_cylinder_002)
col_collection_1.objects.link(ob_cylinder_003)

# ---- scene / render settings (as saved in the file)
scene.camera = ob_camera
scene.frame_start = 1; scene.frame_end = 250; scene.frame_set(1)
scene.render.engine = 'BLENDER_EEVEE_NEXT'
scene.render.resolution_percentage = 50
scene.render.dither_intensity = 0.0
scene.cycles.use_denoising = False
scene.cycles.samples = 128
scene.cycles.sampling_pattern = 'TABULATED_SOBOL'
scene.cycles.use_adaptive_sampling = False
scene.cycles.use_light_tree = False
scene.cycles.blur_glossy = 0.0
scene.cycles.sample_clamp_indirect = 0.0
scene.view_settings.view_transform = 'Standard'
bpy.context.view_layer.update()
